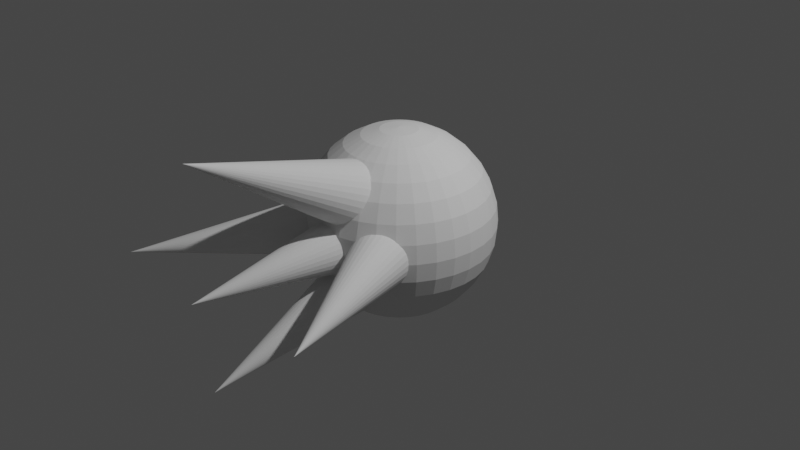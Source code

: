 # Source: fireball.blend  (saved by Blender 3.4.6; exported with 4.5.12 LTS)
import bpy
from mathutils import Matrix  # noqa: F401  (used for matrix-valued properties, if any)

bpy.ops.wm.read_factory_settings(use_empty=True)
scene = bpy.context.scene
scene.name = 'Scene'

# ---- collections
col_collection = bpy.data.collections.new('Collection'); scene.collection.children.link(col_collection)

# ---- world
world_world = bpy.data.worlds.new('World'); scene.world = world_world
world_world.use_nodes = True; world_world.node_tree.nodes.clear()
_N = world_world.node_tree.nodes; _L = world_world.node_tree.links
n0 = _N.new('ShaderNodeOutputWorld'); n0.name = 'World Output'; n0.location = (300, 300)
n1 = _N.new('ShaderNodeBackground'); n1.name = 'Background'; n1.location = (10, 300)
n1.inputs[0].default_value = (0.05088, 0.05088, 0.05088, 1.0)
_L.new(n1.outputs[0], n0.inputs[0])
n0.is_active_output = True
world_world.color = (0.05088, 0.05088, 0.05088)
world_world.use_sun_shadow = False
world_world.sun_shadow_jitter_overblur = 0.0

# ---- cameras
cam_camera = bpy.data.cameras.new('Camera')
cam_camera.clip_end = 100.0
cam_camera.ortho_scale = 7.314

# ---- lights
light_light = bpy.data.lights.new('Light', 'POINT')
light_light.transmission_factor = 0.0
light_light.energy = 1000.0
light_light.shadow_soft_size = 0.1
light_light.shadow_maximum_resolution = 0.006
light_light.use_absolute_resolution = True

# ---- meshes
me_cone = bpy.data.meshes.new('Cone')
me_cone.from_pydata([(-0.01905, 1.11, -0.914), (0.1762, 1.096, -0.9175), (0.3643, 1.045, -0.9242), (0.5383, 0.9589, -0.9337), (0.6913, 0.8417, -0.9457), (0.8175, 0.6977, -0.9596), (0.9121, 0.5324, -0.9751), (0.9714, 0.3521, -0.9914), (0.9931, 0.1637, -1.008), (0.9764, -0.02548, -1.024), (0.9219, -0.2082, -1.039), (0.8318, -0.3774, -1.053), (0.7094, -0.5267, -1.065), (0.5596, -0.6502, -1.073), (0.388, -0.7432, -1.08), (0.2013, -0.8023, -1.082), (0.00655, -0.825, -1.082), (-0.1887, -0.8105, -1.079), (-0.3769, -0.7594, -1.072), (-0.5508, -0.6736, -1.062), (-0.7038, -0.5564, -1.05), (-0.83, -0.4124, -1.036), (-0.9246, -0.2471, -1.021), (-0.9839, -0.06678, -1.005), (-1.006, 0.1216, -0.988), (-0.9889, 0.3108, -0.9718), (-0.9344, 0.4935, -0.9566), (-0.8443, 0.6627, -0.943), (-0.7219, 0.8119, -0.9315), (-0.5721, 0.9355, -0.9226), (-0.4005, 1.029, -0.9165), (-0.2138, 1.088, -0.9136), (0.2001, -1.367, 0.9364), (0.0, 2.139, -1.037), (0.0, 1.587, -1.221), (0.0, 0.8665, -1.321), (0.0, 0.4763, -1.333), (0.0, 0.08611, -1.321), (0.0, -0.6348, -1.221), (0.07612, 2.438, -0.7942), (0.1493, 2.324, -0.9169), (0.2168, 2.139, -1.03), (0.2759, 1.891, -1.129), (0.3244, 1.587, -1.21), (0.3605, 1.242, -1.271), (0.3827, 0.8665, -1.308), (0.3902, 0.4763, -1.321), (0.3827, 0.08611, -1.308), (0.3605, -0.2891, -1.271), (0.3244, -0.6348, -1.21), (0.2759, -0.9379, -1.129), (0.2168, -1.187, -1.03), (0.1493, -1.371, -0.9169), (0.07612, -1.485, -0.7942), (0.1493, 2.438, -0.7868), (0.2929, 2.324, -0.9024), (0.4252, 2.139, -1.009), (0.5412, 1.891, -1.102), (0.6364, 1.587, -1.179), (0.7071, 1.242, -1.236), (0.7507, 0.8665, -1.271), (0.7654, 0.4763, -1.283), (0.7507, 0.08611, -1.271), (0.7071, -0.2891, -1.236), (0.6364, -0.6348, -1.179), (0.5412, -0.9379, -1.102), (0.4252, -1.187, -1.009), (0.2929, -1.371, -0.9024), (0.1493, -1.485, -0.7868), (0.2168, 2.438, -0.7748), (0.4252, 2.324, -0.8788), (0.6173, 2.139, -0.9746), (0.7857, 1.891, -1.059), (0.9239, 1.587, -1.128), (1.027, 1.242, -1.179), (1.09, 0.8665, -1.21), (1.111, 0.4763, -1.221), (1.09, 0.08611, -1.21), (1.027, -0.2891, -1.179), (0.9239, -0.6348, -1.128), (0.7857, -0.9379, -1.059), (0.6173, -1.187, -0.9746), (0.4252, -1.371, -0.8788), (0.2168, -1.485, -0.7748), (0.2759, 2.438, -0.7586), (0.5412, 2.324, -0.8471), (0.7857, 2.139, -0.9286), (1.0, 1.891, -1.0), (1.176, 1.587, -1.059), (1.307, 1.242, -1.102), (1.387, 0.8665, -1.129), (1.414, 0.4763, -1.138), (1.387, 0.08611, -1.129), (1.307, -0.2891, -1.102), (1.176, -0.6348, -1.059), (1.0, -0.9379, -1.0), (0.7857, -1.187, -0.9286), (0.5412, -1.371, -0.8471), (0.2759, -1.485, -0.7586), (0.3244, 2.438, -0.7389), (0.6364, 2.324, -0.8084), (0.9239, 2.139, -0.8724), (1.176, 1.891, -0.9286), (1.383, 1.587, -0.9746), (1.536, 1.242, -1.009), (1.631, 0.8665, -1.03), (1.663, 0.4763, -1.037), (1.631, 0.08611, -1.03), (1.536, -0.2891, -1.009), (1.383, -0.6348, -0.9746), (1.176, -0.9379, -0.9286), (0.9239, -1.187, -0.8724), (0.6364, -1.371, -0.8084), (0.3244, -1.485, -0.7389), (0.0, 2.476, -0.6667), (0.3605, 2.438, -0.7164), (0.7071, 2.324, -0.7643), (1.027, 2.139, -0.8084), (1.307, 1.891, -0.8471), (1.536, 1.587, -0.8788), (1.707, 1.242, -0.9024), (1.812, 0.8665, -0.9169), (1.848, 0.4763, -0.9218), (1.812, 0.08611, -0.9169), (1.707, -0.2891, -0.9024), (1.536, -0.6348, -0.8788), (1.307, -0.9379, -0.8471), (1.027, -1.187, -0.8084), (0.7071, -1.371, -0.7643), (0.3605, -1.485, -0.7164), (0.3827, 2.438, -0.692), (0.7507, 2.324, -0.7164), (1.09, 2.139, -0.7389), (1.387, 1.891, -0.7586), (1.631, 1.587, -0.7748), (1.812, 1.242, -0.7868), (1.924, 0.8665, -0.7942), (1.962, 0.4763, -0.7967), (1.924, 0.08611, -0.7942), (1.812, -0.2891, -0.7868), (1.631, -0.6348, -0.7748), (1.387, -0.9379, -0.7586), (1.09, -1.187, -0.7389), (0.7507, -1.371, -0.7164), (0.3827, -1.485, -0.692), (0.3902, 2.438, -0.6667), (0.7654, 2.324, -0.6667), (1.111, 2.139, -0.6667), (1.414, 1.891, -0.6667), (1.663, 1.587, -0.6667), (1.848, 1.242, -0.6667), (1.962, 0.8665, -0.6667), (2.0, 0.4763, -0.6667), (1.962, 0.08611, -0.6667), (1.848, -0.2891, -0.6667), (1.663, -0.6348, -0.6667), (1.414, -0.9379, -0.6667), (1.111, -1.187, -0.6667), (0.7654, -1.371, -0.6667), (0.3902, -1.485, -0.6667), (0.3827, 2.438, -0.6413), (0.7507, 2.324, -0.6169), (1.09, 2.139, -0.5944), (1.387, 1.891, -0.5747), (1.631, 1.587, -0.5585), (1.812, 1.242, -0.5465), (1.924, 0.8665, -0.5391), (1.962, 0.4763, -0.5366), (1.924, 0.08611, -0.5391), (1.812, -0.2891, -0.5465), (1.631, -0.6348, -0.5585), (1.387, -0.9379, -0.5747), (1.09, -1.187, -0.5944), (0.7507, -1.371, -0.6169), (0.3827, -1.485, -0.6413), (0.3605, 2.438, -0.6169), (0.7071, 2.324, -0.569), (1.027, 2.139, -0.5249), (1.307, 1.891, -0.4863), (1.536, 1.587, -0.4545), (1.707, 1.242, -0.431), (1.812, 0.8665, -0.4164), (1.848, 0.4763, -0.4115), (1.812, 0.08611, -0.4164), (1.707, -0.2891, -0.431), (1.536, -0.6348, -0.4545), (1.307, -0.9379, -0.4863), (1.027, -1.187, -0.5249), (0.7071, -1.371, -0.569), (0.3605, -1.485, -0.6169), (0.3244, 2.438, -0.5944), (0.6364, 2.324, -0.5249), (0.9239, 2.139, -0.4609), (1.176, 1.891, -0.4048), (1.383, 1.587, -0.3587), (1.536, 1.242, -0.3245), (1.631, 0.8665, -0.3034), (1.663, 0.4763, -0.2963), (1.631, 0.08611, -0.3034), (1.536, -0.2891, -0.3245), (1.383, -0.6348, -0.3587), (1.176, -0.9379, -0.4048), (0.9239, -1.187, -0.4609), (0.6364, -1.371, -0.5249), (0.3244, -1.485, -0.5944), (0.2759, 2.438, -0.5747), (0.5412, 2.324, -0.4863), (0.7857, 2.139, -0.4048), (1.0, 1.891, -0.3333), (1.176, 1.587, -0.2747), (1.307, 1.242, -0.2311), (1.387, 0.8665, -0.2043), (1.414, 0.4763, -0.1953), (1.387, 0.08611, -0.2043), (1.307, -0.2891, -0.2311), (1.176, -0.6348, -0.2747), (1.0, -0.9379, -0.3333), (0.7857, -1.187, -0.4048), (0.5412, -1.371, -0.4863), (0.2759, -1.485, -0.5747), (0.2168, 2.438, -0.5585), (0.4252, 2.324, -0.4545), (0.6173, 2.139, -0.3587), (0.7857, 1.891, -0.2747), (0.9239, 1.587, -0.2058), (1.027, 1.242, -0.1545), (1.09, 0.8665, -0.123), (1.111, 0.4763, -0.1124), (1.09, 0.08611, -0.123), (1.027, -0.2891, -0.1545), (0.9239, -0.6348, -0.2058), (0.7857, -0.9379, -0.2747), (0.6173, -1.187, -0.3587), (0.4252, -1.371, -0.4545), (0.2168, -1.485, -0.5585), (0.1493, 2.438, -0.5465), (0.2929, 2.324, -0.431), (0.4252, 2.139, -0.3245), (0.5412, 1.891, -0.2311), (0.6364, 1.587, -0.1545), (0.7071, 1.242, -0.09763), (0.7507, 0.8665, -0.06258), (0.7654, 0.4763, -0.05075), (0.7507, 0.08611, -0.06258), (0.7071, -0.2891, -0.09763), (0.6364, -0.6348, -0.1545), (0.5412, -0.9379, -0.2311), (0.4252, -1.187, -0.3245), (0.2929, -1.371, -0.431), (0.1493, -1.485, -0.5465), (0.07612, 2.438, -0.5391), (0.1493, 2.324, -0.4164), (0.2168, 2.139, -0.3034), (0.2759, 1.891, -0.2043), (0.3244, 1.587, -0.123), (0.3605, 1.242, -0.06258), (0.3827, 0.8665, -0.02537), (0.3902, 0.4763, -0.01281), (0.3827, 0.08611, -0.02537), (0.3605, -0.2891, -0.06258), (0.3244, -0.6348, -0.123), (0.2759, -0.9379, -0.2043), (0.2168, -1.187, -0.3034), (0.1493, -1.371, -0.4164), (0.07612, -1.485, -0.5391), (-1.49e-08, 2.438, -0.5366), (-1.043e-07, 2.324, -0.4115), (-1.937e-07, 2.139, -0.2963), (-2.98e-08, 1.891, -0.1953), (-2.086e-07, 1.587, -0.1124), (5.96e-08, 1.242, -0.05075), (-2.682e-07, 0.8665, -0.01281), (-6.557e-07, 0.4763, -4.172e-07), (-2.682e-07, 0.08611, -0.01281), (5.96e-08, -0.2891, -0.05075), (-2.086e-07, -0.6348, -0.1124), (-2.98e-08, -0.9379, -0.1953), (-1.937e-07, -1.187, -0.2963), (-1.043e-07, -1.371, -0.4115), (-1.49e-08, -1.485, -0.5366), (-0.07612, 2.438, -0.5391), (-0.1493, 2.324, -0.4164), (-0.2168, 2.139, -0.3034), (-0.2759, 1.891, -0.2043), (-0.3244, 1.587, -0.123), (-0.3605, 1.242, -0.06258), (-0.3827, 0.8665, -0.02537), (-0.3902, 0.4763, -0.01281), (-0.3827, 0.08611, -0.02537), (-0.3605, -0.2891, -0.06258), (-0.3244, -0.6348, -0.123), (-0.2759, -0.9379, -0.2043), (-0.2168, -1.187, -0.3034), (-0.1493, -1.371, -0.4164), (-0.07612, -1.485, -0.5391), (-0.1493, 2.438, -0.5465), (-0.2929, 2.324, -0.431), (-0.4252, 2.139, -0.3245), (-0.5412, 1.891, -0.2311), (-0.6364, 1.587, -0.1545), (-0.7071, 1.242, -0.09763), (-0.7507, 0.8665, -0.06258), (-0.7654, 0.4763, -0.05075), (-0.7507, 0.08611, -0.06258), (-0.7071, -0.2891, -0.09763), (-0.6364, -0.6348, -0.1545), (-0.5412, -0.9379, -0.2311), (-0.4252, -1.187, -0.3245), (-0.2929, -1.371, -0.431), (-0.1493, -1.485, -0.5465), (-0.2168, 2.438, -0.5585), (-0.4252, 2.324, -0.4545), (-0.6173, 2.139, -0.3587), (-0.7857, 1.891, -0.2747), (-0.9239, 1.587, -0.2058), (-1.027, 1.242, -0.1545), (-1.09, 0.8665, -0.123), (-1.111, 0.4763, -0.1124), (-1.09, 0.08611, -0.123), (-1.027, -0.2891, -0.1545), (-0.9239, -0.6348, -0.2058), (-0.7857, -0.9379, -0.2747), (-0.6173, -1.187, -0.3587), (-0.4252, -1.371, -0.4545), (-0.2168, -1.485, -0.5585), (-0.2759, 2.438, -0.5747), (-0.5412, 2.324, -0.4863), (-0.7857, 2.139, -0.4048), (-1.0, 1.891, -0.3333), (-1.176, 1.587, -0.2747), (-1.307, 1.242, -0.2311), (-1.387, 0.8665, -0.2043), (-1.414, 0.4763, -0.1953), (-1.387, 0.08611, -0.2043), (-1.307, -0.2891, -0.2311), (-1.176, -0.6348, -0.2747), (-1.0, -0.9379, -0.3333), (-0.7857, -1.187, -0.4048), (-0.5412, -1.371, -0.4863), (-0.2759, -1.485, -0.5747), (0.0, -1.524, -0.6667), (-0.3244, 2.438, -0.5944), (-0.6364, 2.324, -0.5249), (-0.9239, 2.139, -0.4609), (-1.176, 1.891, -0.4048), (-1.383, 1.587, -0.3587), (-1.536, 1.242, -0.3245), (-1.631, 0.8665, -0.3034), (-1.663, 0.4763, -0.2963), (-1.631, 0.08611, -0.3034), (-1.536, -0.2891, -0.3245), (-1.383, -0.6348, -0.3587), (-1.176, -0.9379, -0.4048), (-0.9239, -1.187, -0.4609), (-0.6364, -1.371, -0.5249), (-0.3244, -1.485, -0.5944), (-0.3605, 2.438, -0.6169), (-0.7071, 2.324, -0.569), (-1.027, 2.139, -0.5249), (-1.307, 1.891, -0.4863), (-1.536, 1.587, -0.4545), (-1.707, 1.242, -0.431), (-1.812, 0.8665, -0.4164), (-1.848, 0.4763, -0.4115), (-1.812, 0.08611, -0.4164), (-1.707, -0.2891, -0.431), (-1.536, -0.6348, -0.4545), (-1.307, -0.9379, -0.4863), (-1.027, -1.187, -0.5249), (-0.7071, -1.371, -0.569), (-0.3605, -1.485, -0.6169), (-0.3827, 2.438, -0.6413), (-0.7507, 2.324, -0.6169), (-1.09, 2.139, -0.5944), (-1.387, 1.891, -0.5747), (-1.631, 1.587, -0.5585), (-1.812, 1.242, -0.5465), (-1.924, 0.8665, -0.5391), (-1.962, 0.4763, -0.5366), (-1.924, 0.08611, -0.5391), (-1.812, -0.2891, -0.5465), (-1.631, -0.6348, -0.5585), (-1.387, -0.9379, -0.5747), (-1.09, -1.187, -0.5944), (-0.7507, -1.371, -0.6169), (-0.3827, -1.485, -0.6413), (-0.3902, 2.438, -0.6667), (-0.7654, 2.324, -0.6667), (-1.111, 2.139, -0.6667), (-1.414, 1.891, -0.6667), (-1.663, 1.587, -0.6667), (-1.848, 1.242, -0.6667), (-1.962, 0.8665, -0.6667), (-2.0, 0.4763, -0.6667), (-1.962, 0.08611, -0.6667), (-1.848, -0.2891, -0.6667), (-1.663, -0.6348, -0.6667), (-1.414, -0.9379, -0.6667), (-1.111, -1.187, -0.6667), (-0.7654, -1.371, -0.6667), (-0.3902, -1.485, -0.6667), (-0.3827, 2.438, -0.692), (-0.7507, 2.324, -0.7164), (-1.09, 2.139, -0.7389), (-1.387, 1.891, -0.7586), (-1.631, 1.587, -0.7748), (-1.812, 1.242, -0.7868), (-1.924, 0.8665, -0.7942), (-1.962, 0.4763, -0.7967), (-1.924, 0.08611, -0.7942), (-1.812, -0.2891, -0.7868), (-1.631, -0.6348, -0.7748), (-1.387, -0.9379, -0.7586), (-1.09, -1.187, -0.7389), (-0.7507, -1.371, -0.7164), (-0.3827, -1.485, -0.692), (-0.3605, 2.438, -0.7164), (-0.7071, 2.324, -0.7643), (-1.027, 2.139, -0.8084), (-1.307, 1.891, -0.8471), (-1.536, 1.587, -0.8788), (-1.707, 1.242, -0.9024), (-1.812, 0.8665, -0.9169), (-1.848, 0.4763, -0.9218), (-1.812, 0.08611, -0.9169), (-1.707, -0.2891, -0.9024), (-1.536, -0.6348, -0.8788), (-1.307, -0.9379, -0.8471), (-1.027, -1.187, -0.8084), (-0.7071, -1.371, -0.7643), (-0.3605, -1.485, -0.7164), (-0.3244, 2.438, -0.7389), (-0.6364, 2.324, -0.8084), (-0.9239, 2.139, -0.8724), (-1.176, 1.891, -0.9286), (-1.383, 1.587, -0.9746), (-1.536, 1.242, -1.009), (-1.631, 0.8665, -1.03), (-1.663, 0.4763, -1.037), (-1.631, 0.08611, -1.03), (-1.536, -0.2891, -1.009), (-1.383, -0.6348, -0.9746), (-1.176, -0.9379, -0.9286), (-0.9239, -1.187, -0.8724), (-0.6364, -1.371, -0.8084), (-0.3244, -1.485, -0.7389), (-0.2759, 2.438, -0.7586), (-0.5412, 2.324, -0.8471), (-0.7857, 2.139, -0.9286), (-1.0, 1.891, -1.0), (-1.176, 1.587, -1.059), (-1.307, 1.242, -1.102), (-1.387, 0.8665, -1.129), (-1.414, 0.4763, -1.138), (-1.387, 0.08611, -1.129), (-1.307, -0.2891, -1.102), (-1.176, -0.6348, -1.059), (-1.0, -0.9379, -1.0), (-0.7857, -1.187, -0.9286), (-0.5412, -1.371, -0.8471), (-0.2759, -1.485, -0.7586), (-0.2168, 2.438, -0.7748), (-0.4252, 2.324, -0.8788), (-0.6173, 2.139, -0.9746), (-0.7857, 1.891, -1.059), (-0.9239, 1.587, -1.128), (-1.027, 1.242, -1.179), (-1.09, 0.8665, -1.21), (-1.111, 0.4763, -1.221), (-1.09, 0.08611, -1.21), (-1.027, -0.2891, -1.179), (-0.9239, -0.6348, -1.128), (-0.7857, -0.9379, -1.059), (-0.6173, -1.187, -0.9746), (-0.4252, -1.371, -0.8788), (-0.2168, -1.485, -0.7748), (-0.1493, 2.438, -0.7868), (-0.2929, 2.324, -0.9024), (-0.4252, 2.139, -1.009), (-0.5412, 1.891, -1.102), (-0.6364, 1.587, -1.179), (-0.7071, 1.242, -1.236), (-0.7507, 0.8665, -1.271), (-0.7654, 0.4763, -1.283), (-0.7507, 0.08611, -1.271), (-0.7071, -0.2891, -1.236), (-0.6364, -0.6348, -1.179), (-0.5412, -0.9379, -1.102), (-0.4252, -1.187, -1.009), (-0.2929, -1.371, -0.9024), (-0.1493, -1.485, -0.7868), (-0.07612, 2.438, -0.7942), (-0.1493, 2.324, -0.9169), (-0.2168, 2.139, -1.03), (-0.2759, 1.891, -1.129), (-0.3244, 1.587, -1.21), (-0.3605, 1.242, -1.271), (-0.3827, 0.8665, -1.308), (-0.3902, 0.4763, -1.321), (-0.3827, 0.08611, -1.308), (-0.3605, -0.2891, -1.271), (-0.3244, -0.6348, -1.21), (-0.2759, -0.9379, -1.129), (-0.2168, -1.187, -1.03), (-0.1493, -1.371, -0.9169), (-0.07612, -1.485, -0.7942), (2.98e-08, 2.438, -0.7967), (1.341e-07, 2.324, -0.9218), (1.788e-07, 1.891, -1.138), (1.192e-07, 1.242, -1.283), (1.192e-07, -0.2891, -1.283), (1.788e-07, -0.9379, -1.138), (4.321e-07, -1.187, -1.037), (1.341e-07, -1.371, -0.9218), (2.98e-08, -1.485, -0.7967), (0.0, 1.476, -1.0), (0.1951, 1.457, -1.0), (0.3827, 1.4, -1.0), (0.5556, 1.308, -1.0), (0.7071, 1.183, -1.0), (0.8315, 1.032, -1.0), (0.9239, 0.859, -1.0), (0.9808, 0.6714, -1.0), (1.0, 0.4763, -1.0), (0.9808, 0.2812, -1.0), (0.9239, 0.09361, -1.0), (0.8315, -0.07928, -1.0), (0.7071, -0.2308, -1.0), (0.5556, -0.3552, -1.0), (0.3827, -0.4476, -1.0), (0.1951, -0.5045, -1.0), (0.0, -0.5237, -1.0), (-0.1951, -0.5045, -1.0), (-0.3827, -0.4476, -1.0), (-0.5556, -0.3552, -1.0), (-0.7071, -0.2308, -1.0), (-0.8315, -0.07928, -1.0), (-0.9239, 0.09361, -1.0), (-0.9808, 0.2812, -1.0), (-1.0, 0.4763, -1.0), (-0.9808, 0.6714, -1.0), (-0.9239, 0.859, -1.0), (-0.8315, 1.032, -1.0), (-0.7071, 1.183, -1.0), (-0.5556, 1.308, -1.0), (-0.3827, 1.4, -1.0), (-0.1951, 1.457, -1.0), (0.0, 0.4763, 1.0), (-0.01905, 1.564, -0.938), (0.1762, 1.546, -0.9376), (0.3643, 1.494, -0.9318), (0.5383, 1.41, -0.9207), (0.6913, 1.298, -0.9048), (0.8175, 1.16, -0.8846), (0.9121, 1.004, -0.861), (0.9714, 0.8341, -0.8349), (0.9931, 0.6578, -0.8073), (0.9764, 0.4817, -0.7792), (0.9219, 0.3124, -0.7516), (0.8318, 0.1565, -0.7258), (0.7094, 0.02004, -0.7026), (0.5596, -0.09182, -0.683), (0.388, -0.1747, -0.6677), (0.2013, -0.2255, -0.6573), (0.00655, -0.2423, -0.6522), (-0.1887, -0.2243, -0.6525), (-0.3769, -0.1723, -0.6584), (-0.5508, -0.08828, -0.6695), (-0.7038, 0.02455, -0.6854), (-0.83, 0.1618, -0.7055), (-0.9246, 0.3183, -0.7291), (-0.9839, 0.4879, -0.7552), (-1.006, 0.6642, -0.7829), (-0.9889, 0.8404, -0.811), (-0.9344, 1.01, -0.8385), (-0.8443, 1.166, -0.8644), (-0.7219, 1.302, -0.8875), (-0.5721, 1.414, -0.9072), (-0.4005, 1.497, -0.9225), (-0.2138, 1.548, -0.9329), (0.2001, 3.235, 1.01), (-0.00262, 1.476, -0.9063), (0.1742, 1.457, -0.9338), (0.3442, 1.4, -0.9602), (0.5009, 1.308, -0.9846), (0.6382, 1.183, -1.006), (0.7509, 1.032, -1.023), (0.8347, 0.859, -1.036), (0.8863, 0.6714, -1.044), (0.9037, 0.4763, -1.047), (0.8863, 0.2812, -1.044), (0.8347, 0.09361, -1.036), (0.7509, -0.07928, -1.023), (0.6382, -0.2308, -1.006), (0.5009, -0.3552, -0.9846), (0.3442, -0.4476, -0.9602), (0.1742, -0.5045, -0.9338), (-0.00262, -0.5237, -0.9063), (-0.1794, -0.5045, -0.8788), (-0.3494, -0.4476, -0.8524), (-0.5061, -0.3552, -0.828), (-0.6435, -0.2308, -0.8067), (-0.7562, -0.07928, -0.7892), (-0.8399, 0.09361, -0.7762), (-0.8915, 0.2812, -0.7681), (-0.9089, 0.4763, -0.7654), (-0.8915, 0.6714, -0.7681), (-0.8399, 0.859, -0.7762), (-0.7562, 1.032, -0.7892), (-0.6435, 1.183, -0.8067), (-0.5061, 1.308, -0.828), (-0.3494, 1.4, -0.8524), (-0.1794, 1.457, -0.8788), (2.533, 0.4763, 0.9063), (0.06785, 1.476, -0.9063), (0.2447, 1.457, -0.8788), (0.4147, 1.4, -0.8524), (0.5714, 1.308, -0.828), (0.7087, 1.183, -0.8067), (0.8214, 1.032, -0.7892), (0.9052, 0.859, -0.7762), (0.9567, 0.6714, -0.7681), (0.9742, 0.4763, -0.7654), (0.9567, 0.2812, -0.7681), (0.9052, 0.09361, -0.7762), (0.8214, -0.07928, -0.7892), (0.7087, -0.2308, -0.8067), (0.5714, -0.3552, -0.828), (0.4147, -0.4476, -0.8524), (0.2447, -0.5045, -0.8788), (0.06785, -0.5237, -0.9063), (-0.109, -0.5045, -0.9338), (-0.279, -0.4476, -0.9602), (-0.4357, -0.3552, -0.9846), (-0.573, -0.2308, -1.006), (-0.6857, -0.07928, -1.023), (-0.7695, 0.09361, -1.036), (-0.821, 0.2812, -1.044), (-0.8385, 0.4763, -1.047), (-0.821, 0.6714, -1.044), (-0.7695, 0.859, -1.036), (-0.6857, 1.032, -1.023), (-0.573, 1.183, -1.006), (-0.4357, 1.308, -0.9846), (-0.279, 1.4, -0.9602), (-0.109, 1.457, -0.9338), (-2.468, 0.4763, 0.9063)], [], [(0, 32, 1), (1, 32, 2), (2, 32, 3), (3, 32, 4), (4, 32, 5), (5, 32, 6), (6, 32, 7), (7, 32, 8), (8, 32, 9), (9, 32, 10), (10, 32, 11), (11, 32, 12), (12, 32, 13), (13, 32, 14), (14, 32, 15), (15, 32, 16), (16, 32, 17), (17, 32, 18), (18, 32, 19), (19, 32, 20), (20, 32, 21), (21, 32, 22), (22, 32, 23), (23, 32, 24), (24, 32, 25), (25, 32, 26), (26, 32, 27), (27, 32, 28), (28, 32, 29), (29, 32, 30), (0, 1, 2, 3, 4, 5, 6, 7, 8, 9, 10, 11, 12, 13, 14, 15, 16, 17, 18, 19, 20, 21, 22, 23, 24, 25, 26, 27, 28, 29, 30, 31), (30, 32, 31), (31, 32, 0), (506, 114, 39), (340, 514, 53), (37, 36, 46, 47), (507, 506, 39, 40), (510, 37, 47, 48), (33, 507, 40, 41), (38, 510, 48, 49), (508, 33, 41, 42), (511, 38, 49, 50), (34, 508, 42, 43), (512, 511, 50, 51), (509, 34, 43, 44), (513, 512, 51, 52), (35, 509, 44, 45), (514, 513, 52, 53), (36, 35, 45, 46), (53, 52, 67, 68), (46, 45, 60, 61), (39, 114, 54), (340, 53, 68), (47, 46, 61, 62), (40, 39, 54, 55), (48, 47, 62, 63), (41, 40, 55, 56), (49, 48, 63, 64), (42, 41, 56, 57), (50, 49, 64, 65), (43, 42, 57, 58), (51, 50, 65, 66), (44, 43, 58, 59), (52, 51, 66, 67), (45, 44, 59, 60), (57, 56, 71, 72), (65, 64, 79, 80), (58, 57, 72, 73), (66, 65, 80, 81), (59, 58, 73, 74), (67, 66, 81, 82), (60, 59, 74, 75), (68, 67, 82, 83), (61, 60, 75, 76), (54, 114, 69), (340, 68, 83), (62, 61, 76, 77), (55, 54, 69, 70), (63, 62, 77, 78), (56, 55, 70, 71), (64, 63, 78, 79), (76, 75, 90, 91), (69, 114, 84), (340, 83, 98), (77, 76, 91, 92), (70, 69, 84, 85), (78, 77, 92, 93), (71, 70, 85, 86), (79, 78, 93, 94), (72, 71, 86, 87), (80, 79, 94, 95), (73, 72, 87, 88), (81, 80, 95, 96), (74, 73, 88, 89), (82, 81, 96, 97), (75, 74, 89, 90), (83, 82, 97, 98), (95, 94, 109, 110), (88, 87, 102, 103), (96, 95, 110, 111), (89, 88, 103, 104), (97, 96, 111, 112), (90, 89, 104, 105), (98, 97, 112, 113), (91, 90, 105, 106), (84, 114, 99), (340, 98, 113), (92, 91, 106, 107), (85, 84, 99, 100), (93, 92, 107, 108), (86, 85, 100, 101), (94, 93, 108, 109), (87, 86, 101, 102), (99, 114, 115), (340, 113, 129), (107, 106, 122, 123), (100, 99, 115, 116), (108, 107, 123, 124), (101, 100, 116, 117), (109, 108, 124, 125), (102, 101, 117, 118), (110, 109, 125, 126), (103, 102, 118, 119), (111, 110, 126, 127), (104, 103, 119, 120), (112, 111, 127, 128), (105, 104, 120, 121), (113, 112, 128, 129), (106, 105, 121, 122), (119, 118, 133, 134), (127, 126, 141, 142), (120, 119, 134, 135), (128, 127, 142, 143), (121, 120, 135, 136), (129, 128, 143, 144), (122, 121, 136, 137), (115, 114, 130), (340, 129, 144), (123, 122, 137, 138), (116, 115, 130, 131), (124, 123, 138, 139), (117, 116, 131, 132), (125, 124, 139, 140), (118, 117, 132, 133), (126, 125, 140, 141), (138, 137, 152, 153), (131, 130, 145, 146), (139, 138, 153, 154), (132, 131, 146, 147), (140, 139, 154, 155), (133, 132, 147, 148), (141, 140, 155, 156), (134, 133, 148, 149), (142, 141, 156, 157), (135, 134, 149, 150), (143, 142, 157, 158), (136, 135, 150, 151), (144, 143, 158, 159), (137, 136, 151, 152), (130, 114, 145), (340, 144, 159), (157, 156, 171, 172), (150, 149, 164, 165), (158, 157, 172, 173), (151, 150, 165, 166), (159, 158, 173, 174), (152, 151, 166, 167), (145, 114, 160), (340, 159, 174), (153, 152, 167, 168), (146, 145, 160, 161), (154, 153, 168, 169), (147, 146, 161, 162), (155, 154, 169, 170), (148, 147, 162, 163), (156, 155, 170, 171), (149, 148, 163, 164), (169, 168, 183, 184), (162, 161, 176, 177), (170, 169, 184, 185), (163, 162, 177, 178), (171, 170, 185, 186), (164, 163, 178, 179), (172, 171, 186, 187), (165, 164, 179, 180), (173, 172, 187, 188), (166, 165, 180, 181), (174, 173, 188, 189), (167, 166, 181, 182), (160, 114, 175), (340, 174, 189), (168, 167, 182, 183), (161, 160, 175, 176), (188, 187, 202, 203), (181, 180, 195, 196), (189, 188, 203, 204), (182, 181, 196, 197), (175, 114, 190), (340, 189, 204), (183, 182, 197, 198), (176, 175, 190, 191), (184, 183, 198, 199), (177, 176, 191, 192), (185, 184, 199, 200), (178, 177, 192, 193), (186, 185, 200, 201), (179, 178, 193, 194), (187, 186, 201, 202), (180, 179, 194, 195), (192, 191, 206, 207), (200, 199, 214, 215), (193, 192, 207, 208), (201, 200, 215, 216), (194, 193, 208, 209), (202, 201, 216, 217), (195, 194, 209, 210), (203, 202, 217, 218), (196, 195, 210, 211), (204, 203, 218, 219), (197, 196, 211, 212), (190, 114, 205), (340, 204, 219), (198, 197, 212, 213), (191, 190, 205, 206), (199, 198, 213, 214), (211, 210, 225, 226), (219, 218, 233, 234), (212, 211, 226, 227), (205, 114, 220), (340, 219, 234), (213, 212, 227, 228), (206, 205, 220, 221), (214, 213, 228, 229), (207, 206, 221, 222), (215, 214, 229, 230), (208, 207, 222, 223), (216, 215, 230, 231), (209, 208, 223, 224), (217, 216, 231, 232), (210, 209, 224, 225), (218, 217, 232, 233), (230, 229, 244, 245), (223, 222, 237, 238), (231, 230, 245, 246), (224, 223, 238, 239), (232, 231, 246, 247), (225, 224, 239, 240), (233, 232, 247, 248), (226, 225, 240, 241), (234, 233, 248, 249), (227, 226, 241, 242), (220, 114, 235), (340, 234, 249), (228, 227, 242, 243), (221, 220, 235, 236), (229, 228, 243, 244), (222, 221, 236, 237), (249, 248, 263, 264), (242, 241, 256, 257), (235, 114, 250), (340, 249, 264), (243, 242, 257, 258), (236, 235, 250, 251), (244, 243, 258, 259), (237, 236, 251, 252), (245, 244, 259, 260), (238, 237, 252, 253), (246, 245, 260, 261), (239, 238, 253, 254), (247, 246, 261, 262), (240, 239, 254, 255), (248, 247, 262, 263), (241, 240, 255, 256), (253, 252, 267, 268), (261, 260, 275, 276), (254, 253, 268, 269), (262, 261, 276, 277), (255, 254, 269, 270), (263, 262, 277, 278), (256, 255, 270, 271), (264, 263, 278, 279), (257, 256, 271, 272), (250, 114, 265), (340, 264, 279), (258, 257, 272, 273), (251, 250, 265, 266), (259, 258, 273, 274), (252, 251, 266, 267), (260, 259, 274, 275), (272, 271, 286, 287), (265, 114, 280), (340, 279, 294), (273, 272, 287, 288), (266, 265, 280, 281), (274, 273, 288, 289), (267, 266, 281, 282), (275, 274, 289, 290), (268, 267, 282, 283), (276, 275, 290, 291), (269, 268, 283, 284), (277, 276, 291, 292), (270, 269, 284, 285), (278, 277, 292, 293), (271, 270, 285, 286), (279, 278, 293, 294), (291, 290, 305, 306), (284, 283, 298, 299), (292, 291, 306, 307), (285, 284, 299, 300), (293, 292, 307, 308), (286, 285, 300, 301), (294, 293, 308, 309), (287, 286, 301, 302), (280, 114, 295), (340, 294, 309), (288, 287, 302, 303), (281, 280, 295, 296), (289, 288, 303, 304), (282, 281, 296, 297), (290, 289, 304, 305), (283, 282, 297, 298), (340, 309, 324), (303, 302, 317, 318), (296, 295, 310, 311), (304, 303, 318, 319), (297, 296, 311, 312), (305, 304, 319, 320), (298, 297, 312, 313), (306, 305, 320, 321), (299, 298, 313, 314), (307, 306, 321, 322), (300, 299, 314, 315), (308, 307, 322, 323), (301, 300, 315, 316), (309, 308, 323, 324), (302, 301, 316, 317), (295, 114, 310), (322, 321, 336, 337), (315, 314, 329, 330), (323, 322, 337, 338), (316, 315, 330, 331), (324, 323, 338, 339), (317, 316, 331, 332), (310, 114, 325), (340, 324, 339), (318, 317, 332, 333), (311, 310, 325, 326), (319, 318, 333, 334), (312, 311, 326, 327), (320, 319, 334, 335), (313, 312, 327, 328), (321, 320, 335, 336), (314, 313, 328, 329), (326, 325, 341, 342), (334, 333, 349, 350), (327, 326, 342, 343), (335, 334, 350, 351), (328, 327, 343, 344), (336, 335, 351, 352), (329, 328, 344, 345), (337, 336, 352, 353), (330, 329, 345, 346), (338, 337, 353, 354), (331, 330, 346, 347), (339, 338, 354, 355), (332, 331, 347, 348), (325, 114, 341), (340, 339, 355), (333, 332, 348, 349), (346, 345, 360, 361), (354, 353, 368, 369), (347, 346, 361, 362), (355, 354, 369, 370), (348, 347, 362, 363), (341, 114, 356), (340, 355, 370), (349, 348, 363, 364), (342, 341, 356, 357), (350, 349, 364, 365), (343, 342, 357, 358), (351, 350, 365, 366), (344, 343, 358, 359), (352, 351, 366, 367), (345, 344, 359, 360), (353, 352, 367, 368), (365, 364, 379, 380), (358, 357, 372, 373), (366, 365, 380, 381), (359, 358, 373, 374), (367, 366, 381, 382), (360, 359, 374, 375), (368, 367, 382, 383), (361, 360, 375, 376), (369, 368, 383, 384), (362, 361, 376, 377), (370, 369, 384, 385), (363, 362, 377, 378), (356, 114, 371), (340, 370, 385), (364, 363, 378, 379), (357, 356, 371, 372), (384, 383, 398, 399), (377, 376, 391, 392), (385, 384, 399, 400), (378, 377, 392, 393), (371, 114, 386), (340, 385, 400), (379, 378, 393, 394), (372, 371, 386, 387), (380, 379, 394, 395), (373, 372, 387, 388), (381, 380, 395, 396), (374, 373, 388, 389), (382, 381, 396, 397), (375, 374, 389, 390), (383, 382, 397, 398), (376, 375, 390, 391), (388, 387, 402, 403), (396, 395, 410, 411), (389, 388, 403, 404), (397, 396, 411, 412), (390, 389, 404, 405), (398, 397, 412, 413), (391, 390, 405, 406), (399, 398, 413, 414), (392, 391, 406, 407), (400, 399, 414, 415), (393, 392, 407, 408), (386, 114, 401), (340, 400, 415), (394, 393, 408, 409), (387, 386, 401, 402), (395, 394, 409, 410), (407, 406, 421, 422), (415, 414, 429, 430), (408, 407, 422, 423), (401, 114, 416), (340, 415, 430), (409, 408, 423, 424), (402, 401, 416, 417), (410, 409, 424, 425), (403, 402, 417, 418), (411, 410, 425, 426), (404, 403, 418, 419), (412, 411, 426, 427), (405, 404, 419, 420), (413, 412, 427, 428), (406, 405, 420, 421), (414, 413, 428, 429), (426, 425, 440, 441), (419, 418, 433, 434), (427, 426, 441, 442), (420, 419, 434, 435), (428, 427, 442, 443), (421, 420, 435, 436), (429, 428, 443, 444), (422, 421, 436, 437), (430, 429, 444, 445), (423, 422, 437, 438), (416, 114, 431), (340, 430, 445), (424, 423, 438, 439), (417, 416, 431, 432), (425, 424, 439, 440), (418, 417, 432, 433), (445, 444, 459, 460), (438, 437, 452, 453), (431, 114, 446), (340, 445, 460), (439, 438, 453, 454), (432, 431, 446, 447), (440, 439, 454, 455), (433, 432, 447, 448), (441, 440, 455, 456), (434, 433, 448, 449), (442, 441, 456, 457), (435, 434, 449, 450), (443, 442, 457, 458), (436, 435, 450, 451), (444, 443, 458, 459), (437, 436, 451, 452), (457, 456, 471, 472), (450, 449, 464, 465), (458, 457, 472, 473), (451, 450, 465, 466), (459, 458, 473, 474), (452, 451, 466, 467), (460, 459, 474, 475), (453, 452, 467, 468), (446, 114, 461), (340, 460, 475), (454, 453, 468, 469), (447, 446, 461, 462), (455, 454, 469, 470), (448, 447, 462, 463), (456, 455, 470, 471), (449, 448, 463, 464), (461, 114, 476), (340, 475, 490), (469, 468, 483, 484), (462, 461, 476, 477), (470, 469, 484, 485), (463, 462, 477, 478), (471, 470, 485, 486), (464, 463, 478, 479), (472, 471, 486, 487), (465, 464, 479, 480), (473, 472, 487, 488), (466, 465, 480, 481), (474, 473, 488, 489), (467, 466, 481, 482), (475, 474, 489, 490), (468, 467, 482, 483), (480, 479, 494, 495), (488, 487, 502, 503), (481, 480, 495, 496), (489, 488, 503, 504), (482, 481, 496, 497), (490, 489, 504, 505), (483, 482, 497, 498), (476, 114, 491), (340, 490, 505), (484, 483, 498, 499), (477, 476, 491, 492), (485, 484, 499, 500), (478, 477, 492, 493), (486, 485, 500, 501), (479, 478, 493, 494), (487, 486, 501, 502), (499, 498, 36, 37), (492, 491, 506, 507), (500, 499, 37, 510), (493, 492, 507, 33), (501, 500, 510, 38), (494, 493, 33, 508), (502, 501, 38, 511), (495, 494, 508, 34), (503, 502, 511, 512), (496, 495, 34, 509), (504, 503, 512, 513), (497, 496, 509, 35), (505, 504, 513, 514), (498, 497, 35, 36), (491, 114, 506), (340, 505, 514), (515, 547, 516), (516, 547, 517), (517, 547, 518), (518, 547, 519), (519, 547, 520), (520, 547, 521), (521, 547, 522), (522, 547, 523), (523, 547, 524), (524, 547, 525), (525, 547, 526), (526, 547, 527), (527, 547, 528), (528, 547, 529), (529, 547, 530), (530, 547, 531), (531, 547, 532), (532, 547, 533), (533, 547, 534), (534, 547, 535), (535, 547, 536), (536, 547, 537), (537, 547, 538), (538, 547, 539), (539, 547, 540), (540, 547, 541), (541, 547, 542), (542, 547, 543), (543, 547, 544), (544, 547, 545), (515, 516, 517, 518, 519, 520, 521, 522, 523, 524, 525, 526, 527, 528, 529, 530, 531, 532, 533, 534, 535, 536, 537, 538, 539, 540, 541, 542, 543, 544, 545, 546), (545, 547, 546), (546, 547, 515), (548, 580, 549), (549, 580, 550), (550, 580, 551), (551, 580, 552), (552, 580, 553), (553, 580, 554), (554, 580, 555), (555, 580, 556), (556, 580, 557), (557, 580, 558), (558, 580, 559), (559, 580, 560), (560, 580, 561), (561, 580, 562), (562, 580, 563), (563, 580, 564), (564, 580, 565), (565, 580, 566), (566, 580, 567), (567, 580, 568), (568, 580, 569), (569, 580, 570), (570, 580, 571), (571, 580, 572), (572, 580, 573), (573, 580, 574), (574, 580, 575), (575, 580, 576), (576, 580, 577), (577, 580, 578), (548, 549, 550, 551, 552, 553, 554, 555, 556, 557, 558, 559, 560, 561, 562, 563, 564, 565, 566, 567, 568, 569, 570, 571, 572, 573, 574, 575, 576, 577, 578, 579), (578, 580, 579), (579, 580, 548), (581, 613, 582), (582, 613, 583), (583, 613, 584), (584, 613, 585), (585, 613, 586), (586, 613, 587), (587, 613, 588), (588, 613, 589), (589, 613, 590), (590, 613, 591), (591, 613, 592), (592, 613, 593), (593, 613, 594), (594, 613, 595), (595, 613, 596), (596, 613, 597), (597, 613, 598), (598, 613, 599), (599, 613, 600), (600, 613, 601), (601, 613, 602), (602, 613, 603), (603, 613, 604), (604, 613, 605), (605, 613, 606), (606, 613, 607), (607, 613, 608), (608, 613, 609), (609, 613, 610), (610, 613, 611), (581, 582, 583, 584, 585, 586, 587, 588, 589, 590, 591, 592, 593, 594, 595, 596, 597, 598, 599, 600, 601, 602, 603, 604, 605, 606, 607, 608, 609, 610, 611, 612), (611, 613, 612), (612, 613, 581), (614, 646, 615), (615, 646, 616), (616, 646, 617), (617, 646, 618), (618, 646, 619), (619, 646, 620), (620, 646, 621), (621, 646, 622), (622, 646, 623), (623, 646, 624), (624, 646, 625), (625, 646, 626), (626, 646, 627), (627, 646, 628), (628, 646, 629), (629, 646, 630), (630, 646, 631), (631, 646, 632), (632, 646, 633), (633, 646, 634), (634, 646, 635), (635, 646, 636), (636, 646, 637), (637, 646, 638), (638, 646, 639), (639, 646, 640), (640, 646, 641), (641, 646, 642), (642, 646, 643), (643, 646, 644), (614, 615, 616, 617, 618, 619, 620, 621, 622, 623, 624, 625, 626, 627, 628, 629, 630, 631, 632, 633, 634, 635, 636, 637, 638, 639, 640, 641, 642, 643, 644, 645), (644, 646, 645), (645, 646, 614)])
_uv = me_cone.uv_layers.new(name='UVMap')
_uv.uv.foreach_set('vector', [0.7703, 0.5688, 0.8168, 0.7628, 0.7558, 0.5746, 0.7558, 0.5746, 0.8168, 0.7628, 0.7426, 0.583, 0.7426, 0.583, 0.8168, 0.7628, 0.7314, 0.5937, 0.7314, 0.5937, 0.8168, 0.7628, 0.7225, 0.6064, 0.8108, 0.0, 0.8108, 0.2351, 0.7991, 0.006795, 0.7991, 0.006795, 0.8108, 0.2351, 0.787, 0.01503, 0.787, 0.01503, 0.8108, 0.2351, 0.7751, 0.02438, 0.7751, 0.02438, 0.8108, 0.2351, 0.7637, 0.0345, 0.7637, 0.0345, 0.8108, 0.2351, 0.7534, 0.045, 0.7534, 0.045, 0.8108, 0.2351, 0.7446, 0.05546, 0.7446, 0.05546, 0.8108, 0.2351, 0.7375, 0.06549, 0.7375, 0.06549, 0.8108, 0.2351, 0.7324, 0.07471, 0.1579, 0.7056, 0.2668, 0.5865, 0.1672, 0.7122, 0.1672, 0.7122, 0.2668, 0.5865, 0.1784, 0.7194, 0.1784, 0.7194, 0.2668, 0.5865, 0.1909, 0.727, 0.1909, 0.727, 0.2668, 0.5865, 0.2043, 0.7346, 0.2043, 0.7346, 0.2668, 0.5865, 0.2181, 0.7421, 0.2181, 0.7421, 0.2668, 0.5865, 0.2317, 0.749, 0.2317, 0.749, 0.2668, 0.5865, 0.2447, 0.7552, 0.2447, 0.7552, 0.2668, 0.5865, 0.2566, 0.7603, 0.2566, 0.7603, 0.2668, 0.5865, 0.2668, 0.7642, 0.7108, 0.4684, 0.7956, 0.296, 0.7167, 0.4782, 0.7167, 0.4782, 0.7956, 0.296, 0.7247, 0.4884, 0.7247, 0.4884, 0.7956, 0.296, 0.7345, 0.4986, 0.7345, 0.4986, 0.7956, 0.296, 0.7457, 0.5086, 0.7457, 0.5086, 0.7956, 0.296, 0.7579, 0.5179, 0.7579, 0.5179, 0.7956, 0.296, 0.7706, 0.5261, 0.7706, 0.5261, 0.7956, 0.296, 0.7833, 0.533, 0.7833, 0.533, 0.7956, 0.296, 0.7956, 0.5382, 0.8168, 0.5688, 0.8168, 0.7628, 0.8014, 0.5659, 0.608, 0.6535, 0.6051, 0.6689, 0.5993, 0.6834, 0.5908, 0.6964, 0.5801, 0.7075, 0.5675, 0.7162, 0.5534, 0.7222, 0.5385, 0.7252, 0.5234, 0.7252, 0.5085, 0.7221, 0.4944, 0.7161, 0.4818, 0.7074, 0.4711, 0.6963, 0.4626, 0.6832, 0.4568, 0.6687, 0.4539, 0.6533, 0.4539, 0.6376, 0.4568, 0.6222, 0.4626, 0.6077, 0.4711, 0.5947, 0.4818, 0.5836, 0.4944, 0.5749, 0.5085, 0.5689, 0.5234, 0.5658, 0.5385, 0.5659, 0.5534, 0.5689, 0.5675, 0.575, 0.5801, 0.5837, 0.5908, 0.5948, 0.5993, 0.6079, 0.6051, 0.6224, 0.608, 0.6378, 0.8014, 0.5659, 0.8168, 0.7628, 0.7858, 0.5658, 0.7858, 0.5658, 0.8168, 0.7628, 0.7703, 0.5688, 0.9057, 0.1109, 0.9159, 0.1107, 0.9059, 0.117, 0.01991, 0.8625, 0.009635, 0.8624, 0.01003, 0.8563, 0.1792, 0.1571, 0.1479, 0.1571, 0.148, 0.1258, 0.1792, 0.1264, 0.8962, 0.1114, 0.9057, 0.1109, 0.9059, 0.117, 0.8966, 0.1233, 0.2092, 0.1571, 0.1792, 0.1571, 0.1792, 0.1264, 0.2092, 0.1282, 0.01479, 0.1571, 0.0, 0.1571, 2.384e-07, 0.1451, 0.01479, 0.1397, 0.2369, 0.1571, 0.2092, 0.1571, 0.2092, 0.1282, 0.2369, 0.1311, 0.03471, 0.1571, 0.01479, 0.1571, 0.01479, 0.1397, 0.03471, 0.135, 0.2612, 0.1571, 0.2369, 0.1571, 0.2369, 0.1311, 0.2612, 0.135, 0.05897, 0.1571, 0.03471, 0.1571, 0.03471, 0.135, 0.05897, 0.1311, 0.2811, 0.1571, 0.2612, 0.1571, 0.2612, 0.135, 0.2811, 0.1397, 0.08666, 0.1571, 0.05897, 0.1571, 0.05897, 0.1311, 0.08666, 0.1282, 0.2959, 0.1571, 0.2811, 0.1571, 0.2811, 0.1397, 0.2959, 0.1451, 0.1167, 0.1571, 0.08666, 0.1571, 0.08666, 0.1282, 0.1167, 0.1264, 0.009635, 0.8624, 0.0, 0.8627, 0.0007841, 0.8508, 0.01003, 0.8563, 0.1479, 0.1571, 0.1167, 0.1571, 0.1167, 0.1264, 0.148, 0.1258, 0.01003, 0.8563, 0.0007841, 0.8508, 0.002322, 0.8394, 0.01082, 0.8505, 0.148, 0.1258, 0.1167, 0.1264, 0.1167, 0.09696, 0.148, 0.09579, 0.9059, 0.117, 0.9159, 0.1107, 0.9065, 0.1228, 0.01991, 0.8625, 0.01003, 0.8563, 0.01082, 0.8505, 0.1792, 0.1264, 0.148, 0.1258, 0.148, 0.09579, 0.1792, 0.09696, 0.8966, 0.1233, 0.9059, 0.117, 0.9065, 0.1228, 0.8977, 0.1348, 0.2092, 0.1282, 0.1792, 0.1264, 0.1792, 0.09696, 0.2092, 0.1005, 0.01479, 0.1397, 2.384e-07, 0.1451, 9.537e-07, 0.1336, 0.0148, 0.123, 0.2369, 0.1311, 0.2092, 0.1282, 0.2092, 0.1005, 0.2369, 0.1061, 0.03471, 0.135, 0.01479, 0.1397, 0.0148, 0.123, 0.03471, 0.1137, 0.2612, 0.135, 0.2369, 0.1311, 0.2369, 0.1061, 0.2612, 0.1137, 0.05897, 0.1311, 0.03471, 0.135, 0.03471, 0.1137, 0.05898, 0.1061, 0.2811, 0.1397, 0.2612, 0.135, 0.2612, 0.1137, 0.2811, 0.123, 0.08666, 0.1282, 0.05897, 0.1311, 0.05898, 0.1061, 0.08666, 0.1005, 0.2959, 0.1451, 0.2811, 0.1397, 0.2811, 0.123, 0.2959, 0.1336, 0.1167, 0.1264, 0.08666, 0.1282, 0.08666, 0.1005, 0.1167, 0.09696, 0.03471, 0.1137, 0.0148, 0.123, 0.0148, 0.1076, 0.03471, 0.09416, 0.2612, 0.1137, 0.2369, 0.1061, 0.2369, 0.08309, 0.2612, 0.09416, 0.05898, 0.1061, 0.03471, 0.1137, 0.03471, 0.09416, 0.05898, 0.08309, 0.2811, 0.123, 0.2612, 0.1137, 0.2612, 0.09416, 0.2811, 0.1076, 0.08666, 0.1005, 0.05898, 0.1061, 0.05898, 0.08309, 0.08667, 0.07487, 0.2959, 0.1336, 0.2811, 0.123, 0.2811, 0.1076, 0.2959, 0.123, 0.1167, 0.09696, 0.08666, 0.1005, 0.08667, 0.07487, 0.1167, 0.06981, 0.01082, 0.8505, 0.002322, 0.8394, 0.004555, 0.8289, 0.01196, 0.8452, 0.148, 0.09579, 0.1167, 0.09696, 0.1167, 0.06981, 0.148, 0.0681, 0.9065, 0.1228, 0.9159, 0.1107, 0.9074, 0.1282, 0.01991, 0.8625, 0.01082, 0.8505, 0.01196, 0.8452, 0.1792, 0.09696, 0.148, 0.09579, 0.148, 0.0681, 0.1792, 0.06981, 0.8977, 0.1348, 0.9065, 0.1228, 0.9074, 0.1282, 0.8996, 0.1454, 0.2092, 0.1005, 0.1792, 0.09696, 0.1792, 0.06981, 0.2093, 0.07487, 0.0148, 0.123, 9.537e-07, 0.1336, 2.384e-06, 0.123, 0.0148, 0.1076, 0.2369, 0.1061, 0.2092, 0.1005, 0.2093, 0.07487, 0.2369, 0.08309, 0.148, 0.0681, 0.1167, 0.06981, 0.1167, 0.046, 0.148, 0.04383, 0.9074, 0.1282, 0.9159, 0.1107, 0.9087, 0.1329, 0.01991, 0.8625, 0.01196, 0.8452, 0.01341, 0.8405, 0.1792, 0.06981, 0.148, 0.0681, 0.148, 0.04383, 0.1792, 0.046, 0.8996, 0.1454, 0.9074, 0.1282, 0.9087, 0.1329, 0.9021, 0.1546, 0.2093, 0.07487, 0.1792, 0.06981, 0.1792, 0.046, 0.2093, 0.05245, 0.0148, 0.1076, 2.384e-06, 0.123, 4.053e-06, 0.1137, 0.0148, 0.09416, 0.2369, 0.08309, 0.2093, 0.07487, 0.2093, 0.05245, 0.2369, 0.06291, 0.03471, 0.09416, 0.0148, 0.1076, 0.0148, 0.09416, 0.03471, 0.077, 0.2612, 0.09416, 0.2369, 0.08309, 0.2369, 0.06291, 0.2612, 0.077, 0.05898, 0.08309, 0.03471, 0.09416, 0.03471, 0.077, 0.05898, 0.06291, 0.2811, 0.1076, 0.2612, 0.09416, 0.2612, 0.077, 0.2811, 0.09416, 0.08667, 0.07487, 0.05898, 0.08309, 0.05898, 0.06291, 0.08667, 0.05245, 0.2959, 0.123, 0.2811, 0.1076, 0.2811, 0.09416, 0.2959, 0.1137, 0.1167, 0.06981, 0.08667, 0.07487, 0.08667, 0.05245, 0.1167, 0.046, 0.01196, 0.8452, 0.004555, 0.8289, 0.007397, 0.8197, 0.01341, 0.8405, 0.2612, 0.077, 0.2369, 0.06291, 0.237, 0.04636, 0.2612, 0.06292, 0.05898, 0.06291, 0.03471, 0.077, 0.03472, 0.06292, 0.05899, 0.04636, 0.2811, 0.09416, 0.2612, 0.077, 0.2612, 0.06292, 0.2811, 0.0831, 0.08667, 0.05245, 0.05898, 0.06291, 0.05899, 0.04636, 0.08668, 0.03405, 0.2959, 0.1137, 0.2811, 0.09416, 0.2811, 0.0831, 0.296, 0.1061, 0.1167, 0.046, 0.08667, 0.05245, 0.08668, 0.03405, 0.1167, 0.02647, 0.01341, 0.8405, 0.007397, 0.8197, 0.01074, 0.8122, 0.01511, 0.8366, 0.148, 0.04383, 0.1167, 0.046, 0.1167, 0.02647, 0.148, 0.02391, 0.9087, 0.1329, 0.9159, 0.1107, 0.9103, 0.1368, 0.01991, 0.8625, 0.01341, 0.8405, 0.01511, 0.8366, 0.1792, 0.046, 0.148, 0.04383, 0.148, 0.02391, 0.1792, 0.02647, 0.9021, 0.1546, 0.9087, 0.1329, 0.9103, 0.1368, 0.9052, 0.1622, 0.2093, 0.05245, 0.1792, 0.046, 0.1792, 0.02647, 0.2093, 0.03405, 0.0148, 0.09416, 4.053e-06, 0.1137, 6.199e-06, 0.1061, 0.0148, 0.0831, 0.2369, 0.06291, 0.2093, 0.05245, 0.2093, 0.03405, 0.237, 0.04636, 0.03471, 0.077, 0.0148, 0.09416, 0.0148, 0.0831, 0.03472, 0.06292, 0.9103, 0.1368, 0.9159, 0.1107, 0.9121, 0.1397, 0.01991, 0.8625, 0.01511, 0.8366, 0.017, 0.8338, 0.1792, 0.02647, 0.148, 0.02391, 0.148, 0.009112, 0.1792, 0.01196, 0.9052, 0.1622, 0.9103, 0.1368, 0.9121, 0.1397, 0.9088, 0.1679, 0.2093, 0.03405, 0.1792, 0.02647, 0.1792, 0.01196, 0.2093, 0.02038, 0.9009, 0.186, 0.9052, 0.1622, 0.9088, 0.1679, 0.906, 0.1942, 0.237, 0.04636, 0.2093, 0.03405, 0.2093, 0.02038, 0.237, 0.03405, 0.03472, 0.06292, 0.0148, 0.0831, 0.01481, 0.07488, 0.03472, 0.05245, 0.2612, 0.06292, 0.237, 0.04636, 0.237, 0.03405, 0.2612, 0.05245, 0.05899, 0.04636, 0.03472, 0.06292, 0.03472, 0.05245, 0.05899, 0.03405, 0.2811, 0.0831, 0.2612, 0.06292, 0.2612, 0.05245, 0.2811, 0.07488, 0.08668, 0.03405, 0.05899, 0.04636, 0.05899, 0.03405, 0.08668, 0.02038, 0.01074, 0.8122, 0.006968, 0.79, 0.01236, 0.782, 0.01445, 0.8066, 0.1167, 0.02647, 0.08668, 0.03405, 0.08668, 0.02038, 0.1167, 0.01196, 0.01511, 0.8366, 0.01074, 0.8122, 0.01445, 0.8066, 0.017, 0.8338, 0.148, 0.02391, 0.1167, 0.02647, 0.1167, 0.01196, 0.148, 0.009112, 0.05899, 0.03405, 0.03472, 0.05245, 0.03473, 0.04601, 0.059, 0.02647, 0.01236, 0.782, 0.0108, 0.7608, 0.01809, 0.7546, 0.01808, 0.7771, 0.08668, 0.02038, 0.05899, 0.03405, 0.059, 0.02647, 0.08669, 0.01196, 0.01445, 0.8066, 0.01236, 0.782, 0.01808, 0.7771, 0.01839, 0.8032, 0.1167, 0.01196, 0.08668, 0.02038, 0.08669, 0.01196, 0.1167, 0.003018, 0.017, 0.8338, 0.01445, 0.8066, 0.01839, 0.8032, 0.01901, 0.8321, 0.148, 0.009112, 0.1167, 0.01196, 0.1167, 0.003018, 0.148, 0.0, 0.9121, 0.1397, 0.9159, 0.1107, 0.9141, 0.1415, 0.01991, 0.8625, 0.017, 0.8338, 0.01901, 0.8321, 0.1792, 0.01196, 0.148, 0.009112, 0.148, 0.0, 0.1792, 0.003018, 0.9088, 0.1679, 0.9121, 0.1397, 0.9141, 0.1415, 0.9126, 0.1714, 0.2093, 0.02038, 0.1792, 0.01196, 0.1792, 0.003018, 0.2093, 0.01196, 0.906, 0.1942, 0.9088, 0.1679, 0.9126, 0.1714, 0.9116, 0.1992, 0.237, 0.03405, 0.2093, 0.02038, 0.2093, 0.01196, 0.237, 0.02647, 0.904, 0.2176, 0.906, 0.1942, 0.9116, 0.1992, 0.911, 0.2241, 0.2612, 0.05245, 0.237, 0.03405, 0.237, 0.02647, 0.2612, 0.04601, 0.5638, 0.9006, 0.5612, 0.8703, 0.5701, 0.8708, 0.5725, 0.9011, 0.9126, 0.1714, 0.9141, 0.1415, 0.9161, 0.142, 0.9166, 0.1725, 0.5686, 0.9287, 0.5638, 0.9006, 0.5725, 0.9011, 0.5768, 0.9292, 0.9116, 0.1992, 0.9126, 0.1714, 0.9166, 0.1725, 0.9173, 0.2009, 0.5754, 0.9536, 0.5686, 0.9287, 0.5768, 0.9292, 0.5828, 0.9541, 0.911, 0.2241, 0.9116, 0.1992, 0.9173, 0.2009, 0.9184, 0.2262, 0.01809, 0.7546, 0.01841, 0.7366, 0.02714, 0.7343, 0.02551, 0.7526, 0.567, 0.7781, 0.5732, 0.7509, 0.5795, 0.7513, 0.5744, 0.7786, 0.01808, 0.7771, 0.01809, 0.7546, 0.02551, 0.7526, 0.02392, 0.7755, 0.5628, 0.8078, 0.567, 0.7781, 0.5744, 0.7786, 0.571, 0.8084, 0.01839, 0.8032, 0.01808, 0.7771, 0.02392, 0.7755, 0.02241, 0.8022, 0.5608, 0.8389, 0.5628, 0.8078, 0.571, 0.8084, 0.5696, 0.8395, 0.01901, 0.8321, 0.01839, 0.8032, 0.02241, 0.8022, 0.02106, 0.8316, 0.5612, 0.8703, 0.5608, 0.8389, 0.5696, 0.8395, 0.5701, 0.8708, 0.9141, 0.1415, 0.9159, 0.1107, 0.9161, 0.142, 0.01991, 0.8625, 0.01901, 0.8321, 0.02106, 0.8316, 0.02392, 0.7755, 0.02551, 0.7526, 0.0328, 0.755, 0.02964, 0.7774, 0.571, 0.8084, 0.5744, 0.7786, 0.5834, 0.7782, 0.581, 0.808, 0.02241, 0.8022, 0.02392, 0.7755, 0.02964, 0.7774, 0.02635, 0.8035, 0.5696, 0.8395, 0.571, 0.8084, 0.581, 0.808, 0.5802, 0.8391, 0.02106, 0.8316, 0.02241, 0.8022, 0.02635, 0.8035, 0.02307, 0.8322, 0.5701, 0.8708, 0.5696, 0.8395, 0.5802, 0.8391, 0.5809, 0.8704, 0.9161, 0.142, 0.9159, 0.1107, 0.9181, 0.1414, 0.01991, 0.8625, 0.02106, 0.8316, 0.02307, 0.8322, 0.5725, 0.9011, 0.5701, 0.8708, 0.5809, 0.8704, 0.5831, 0.9007, 0.9166, 0.1725, 0.9161, 0.142, 0.9181, 0.1414, 0.9205, 0.1713, 0.5768, 0.9292, 0.5725, 0.9011, 0.5831, 0.9007, 0.5868, 0.9288, 0.9173, 0.2009, 0.9166, 0.1725, 0.9205, 0.1713, 0.9231, 0.1992, 0.5828, 0.9541, 0.5768, 0.9292, 0.5868, 0.9288, 0.5918, 0.9537, 0.9184, 0.2262, 0.9173, 0.2009, 0.9231, 0.1992, 0.9257, 0.224, 0.5902, 0.9746, 0.5828, 0.9541, 0.5918, 0.9537, 0.5979, 0.9743, 0.5744, 0.7786, 0.5795, 0.7513, 0.5872, 0.751, 0.5834, 0.7782, 0.5868, 0.9288, 0.5831, 0.9007, 0.5953, 0.8993, 0.5982, 0.9275, 0.9231, 0.1992, 0.9205, 0.1713, 0.9244, 0.1678, 0.9287, 0.1941, 0.5918, 0.9537, 0.5868, 0.9288, 0.5982, 0.9275, 0.6021, 0.9525, 0.5872, 0.751, 0.5923, 0.7274, 0.5991, 0.7266, 0.5959, 0.75, 0.5979, 0.9743, 0.5918, 0.9537, 0.6021, 0.9525, 0.6066, 0.9733, 0.5834, 0.7782, 0.5872, 0.751, 0.5959, 0.75, 0.5937, 0.777, 0.02964, 0.7774, 0.0328, 0.755, 0.03966, 0.7617, 0.03503, 0.7826, 0.581, 0.808, 0.5834, 0.7782, 0.5937, 0.777, 0.5925, 0.8066, 0.02635, 0.8035, 0.02964, 0.7774, 0.03503, 0.7826, 0.03007, 0.8071, 0.5802, 0.8391, 0.581, 0.808, 0.5925, 0.8066, 0.5923, 0.8377, 0.02307, 0.8322, 0.02635, 0.8035, 0.03007, 0.8071, 0.02496, 0.8341, 0.5809, 0.8704, 0.5802, 0.8391, 0.5923, 0.8377, 0.5933, 0.8689, 0.9181, 0.1414, 0.9159, 0.1107, 0.9201, 0.1397, 0.01991, 0.8625, 0.02307, 0.8322, 0.02496, 0.8341, 0.5831, 0.9007, 0.5809, 0.8704, 0.5933, 0.8689, 0.5953, 0.8993, 0.9205, 0.1713, 0.9181, 0.1414, 0.9201, 0.1397, 0.9244, 0.1678, 0.03007, 0.8071, 0.03503, 0.7826, 0.03988, 0.791, 0.03341, 0.8128, 0.589, 0.1792, 0.5806, 0.2093, 0.5667, 0.2092, 0.5742, 0.1792, 0.02496, 0.8341, 0.03007, 0.8071, 0.03341, 0.8128, 0.02667, 0.837, 0.5918, 0.148, 0.589, 0.1792, 0.5742, 0.1792, 0.5768, 0.1479, 0.9201, 0.1397, 0.9159, 0.1107, 0.9219, 0.1368, 0.01991, 0.8625, 0.02496, 0.8341, 0.02667, 0.837, 0.589, 0.1167, 0.5918, 0.148, 0.5768, 0.1479, 0.5742, 0.1167, 0.9244, 0.1678, 0.9201, 0.1397, 0.9219, 0.1368, 0.9279, 0.1622, 0.5806, 0.08669, 0.589, 0.1167, 0.5742, 0.1167, 0.5667, 0.08665, 0.9287, 0.1941, 0.9244, 0.1678, 0.9279, 0.1622, 0.9338, 0.1859, 0.567, 0.059, 0.5806, 0.08669, 0.5667, 0.08665, 0.5545, 0.05897, 0.5959, 0.75, 0.5991, 0.7266, 0.6066, 0.7252, 0.6054, 0.7483, 0.5486, 0.03474, 0.567, 0.059, 0.5545, 0.05897, 0.538, 0.03472, 0.567, 0.237, 0.5486, 0.2612, 0.538, 0.2612, 0.5545, 0.2369, 0.5263, 0.01484, 0.5486, 0.03474, 0.538, 0.03472, 0.518, 0.01482, 0.5806, 0.2093, 0.567, 0.237, 0.5545, 0.2369, 0.5667, 0.2092, 0.9338, 0.1859, 0.9279, 0.1622, 0.931, 0.1546, 0.9383, 0.1749, 0.5545, 0.05897, 0.5667, 0.08665, 0.5481, 0.08662, 0.5378, 0.05894, 0.538, 0.2612, 0.5179, 0.2812, 0.5068, 0.2811, 0.5238, 0.2612, 0.538, 0.03472, 0.5545, 0.05897, 0.5378, 0.05894, 0.5238, 0.03469, 0.5545, 0.2369, 0.538, 0.2612, 0.5238, 0.2612, 0.5377, 0.2369, 0.518, 0.01482, 0.538, 0.03472, 0.5238, 0.03469, 0.5068, 0.0148, 0.5667, 0.2092, 0.5545, 0.2369, 0.5377, 0.2369, 0.5481, 0.2092, 0.4951, 3.715e-05, 0.518, 0.01482, 0.5068, 0.0148, 0.4874, 2.45e-05, 0.5742, 0.1792, 0.5667, 0.2092, 0.5481, 0.2092, 0.5545, 0.1791, 0.02667, 0.837, 0.03341, 0.8128, 0.03625, 0.8205, 0.02812, 0.8409, 0.5768, 0.1479, 0.5742, 0.1792, 0.5545, 0.1791, 0.5567, 0.1479, 0.9219, 0.1368, 0.9159, 0.1107, 0.9234, 0.1329, 0.01991, 0.8625, 0.02667, 0.837, 0.02812, 0.8409, 0.5742, 0.1167, 0.5768, 0.1479, 0.5567, 0.1479, 0.5545, 0.1167, 0.9279, 0.1622, 0.9219, 0.1368, 0.9234, 0.1329, 0.931, 0.1546, 0.5667, 0.08665, 0.5742, 0.1167, 0.5545, 0.1167, 0.5481, 0.08662, 0.5545, 0.1791, 0.5481, 0.2092, 0.5256, 0.2092, 0.5306, 0.1791, 0.02812, 0.8409, 0.03625, 0.8205, 0.03848, 0.8299, 0.02925, 0.8457, 0.5567, 0.1479, 0.5545, 0.1791, 0.5306, 0.1791, 0.5323, 0.1479, 0.9234, 0.1329, 0.9159, 0.1107, 0.9247, 0.1282, 0.01991, 0.8625, 0.02812, 0.8409, 0.02925, 0.8457, 0.5545, 0.1167, 0.5567, 0.1479, 0.5323, 0.1479, 0.5306, 0.1166, 0.931, 0.1546, 0.9234, 0.1329, 0.9247, 0.1282, 0.9335, 0.1453, 0.5481, 0.08662, 0.5545, 0.1167, 0.5306, 0.1166, 0.5256, 0.0866, 0.5068, 0.2811, 0.4873, 0.296, 0.478, 0.296, 0.4932, 0.2811, 0.5378, 0.05894, 0.5481, 0.08662, 0.5256, 0.0866, 0.5175, 0.05892, 0.5238, 0.2612, 0.5068, 0.2811, 0.4932, 0.2811, 0.5065, 0.2612, 0.5238, 0.03469, 0.5378, 0.05894, 0.5175, 0.05892, 0.5065, 0.03467, 0.5377, 0.2369, 0.5238, 0.2612, 0.5065, 0.2612, 0.5174, 0.2369, 0.5068, 0.0148, 0.5238, 0.03469, 0.5065, 0.03467, 0.4932, 0.01478, 0.5481, 0.2092, 0.5377, 0.2369, 0.5174, 0.2369, 0.5256, 0.2092, 0.4874, 2.45e-05, 0.5068, 0.0148, 0.4932, 0.01478, 0.478, 1.412e-05, 0.5175, 0.05892, 0.5256, 0.0866, 0.4999, 0.08658, 0.4943, 0.05891, 0.5065, 0.2612, 0.4932, 0.2811, 0.4777, 0.2811, 0.4868, 0.2612, 0.5065, 0.03467, 0.5175, 0.05892, 0.4943, 0.05891, 0.4869, 0.03466, 0.5174, 0.2369, 0.5065, 0.2612, 0.4868, 0.2612, 0.4943, 0.2369, 0.4932, 0.01478, 0.5065, 0.03467, 0.4869, 0.03466, 0.4778, 0.01477, 0.5256, 0.2092, 0.5174, 0.2369, 0.4943, 0.2369, 0.4999, 0.2092, 0.478, 1.412e-05, 0.4932, 0.01478, 0.4778, 0.01477, 0.4674, 6.352e-06, 0.5306, 0.1791, 0.5256, 0.2092, 0.4999, 0.2092, 0.5033, 0.1791, 0.02925, 0.8457, 0.03848, 0.8299, 0.04002, 0.8405, 0.03004, 0.8511, 0.5323, 0.1479, 0.5306, 0.1791, 0.5033, 0.1791, 0.5045, 0.1479, 0.9247, 0.1282, 0.9159, 0.1107, 0.9257, 0.1228, 0.01991, 0.8625, 0.02925, 0.8457, 0.03004, 0.8511, 0.5306, 0.1166, 0.5323, 0.1479, 0.5045, 0.1479, 0.5033, 0.1166, 0.9335, 0.1453, 0.9247, 0.1282, 0.9257, 0.1228, 0.9354, 0.1347, 0.5256, 0.0866, 0.5306, 0.1166, 0.5033, 0.1166, 0.4999, 0.08658, 0.4932, 0.2811, 0.478, 0.296, 0.4674, 0.2959, 0.4777, 0.2811, 0.03004, 0.8511, 0.04002, 0.8405, 0.04081, 0.852, 0.03044, 0.857, 0.5045, 0.1479, 0.5033, 0.1791, 0.4738, 0.1791, 0.4743, 0.1478, 0.9257, 0.1228, 0.9159, 0.1107, 0.9263, 0.1169, 0.01991, 0.8625, 0.03004, 0.8511, 0.03044, 0.857, 0.5033, 0.1166, 0.5045, 0.1479, 0.4743, 0.1478, 0.4738, 0.1166, 0.9354, 0.1347, 0.9257, 0.1228, 0.9263, 0.1169, 0.9366, 0.1232, 0.4999, 0.08658, 0.5033, 0.1166, 0.4738, 0.1166, 0.4721, 0.08657, 0.4777, 0.2811, 0.4674, 0.2959, 0.4558, 0.2959, 0.461, 0.2811, 0.4943, 0.05891, 0.4999, 0.08658, 0.4721, 0.08657, 0.4693, 0.0589, 0.4868, 0.2612, 0.4777, 0.2811, 0.461, 0.2811, 0.4656, 0.2612, 0.4869, 0.03466, 0.4943, 0.05891, 0.4693, 0.0589, 0.4656, 0.03465, 0.4943, 0.2369, 0.4868, 0.2612, 0.4656, 0.2612, 0.4693, 0.2369, 0.4778, 0.01477, 0.4869, 0.03466, 0.4656, 0.03465, 0.461, 0.01477, 0.4999, 0.2092, 0.4943, 0.2369, 0.4693, 0.2369, 0.4721, 0.2091, 0.4674, 6.352e-06, 0.4778, 0.01477, 0.461, 0.01477, 0.4559, 1.567e-06, 0.5033, 0.1791, 0.4999, 0.2092, 0.4721, 0.2091, 0.4738, 0.1791, 0.4656, 0.2612, 0.461, 0.2811, 0.4436, 0.2811, 0.4435, 0.2612, 0.4656, 0.03465, 0.4693, 0.0589, 0.4433, 0.05889, 0.4435, 0.03465, 0.4693, 0.2369, 0.4656, 0.2612, 0.4435, 0.2612, 0.4433, 0.2369, 0.461, 0.01477, 0.4656, 0.03465, 0.4435, 0.03465, 0.4437, 0.01476, 0.4721, 0.2091, 0.4693, 0.2369, 0.4433, 0.2369, 0.4432, 0.2091, 0.4559, 1.567e-06, 0.461, 0.01477, 0.4437, 0.01476, 0.4439, 0.0, 0.4738, 0.1791, 0.4721, 0.2091, 0.4432, 0.2091, 0.4431, 0.1791, 0.03044, 0.857, 0.04081, 0.852, 0.04081, 0.8639, 0.03044, 0.863, 0.4743, 0.1478, 0.4738, 0.1791, 0.4431, 0.1791, 0.4431, 0.1478, 0.9263, 0.1169, 0.9159, 0.1107, 0.9265, 0.1108, 0.01991, 0.8625, 0.03044, 0.857, 0.03044, 0.863, 0.4738, 0.1166, 0.4743, 0.1478, 0.4431, 0.1478, 0.4431, 0.1166, 0.9366, 0.1232, 0.9263, 0.1169, 0.9265, 0.1108, 0.937, 0.1113, 0.4721, 0.08657, 0.4738, 0.1166, 0.4431, 0.1166, 0.4432, 0.08656, 0.461, 0.2811, 0.4558, 0.2959, 0.4439, 0.2959, 0.4436, 0.2811, 0.4693, 0.0589, 0.4721, 0.08657, 0.4432, 0.08656, 0.4433, 0.05889, 0.4431, 0.1478, 0.4431, 0.1791, 0.4125, 0.1791, 0.4119, 0.1478, 0.9265, 0.1108, 0.9159, 0.1107, 0.9263, 0.1047, 0.01991, 0.8625, 0.03044, 0.863, 0.03004, 0.8691, 0.4431, 0.1166, 0.4431, 0.1478, 0.4119, 0.1478, 0.4125, 0.1166, 0.937, 0.1113, 0.9265, 0.1108, 0.9263, 0.1047, 0.9366, 0.09931, 0.4432, 0.08656, 0.4431, 0.1166, 0.4125, 0.1166, 0.4144, 0.08657, 0.4436, 0.2811, 0.4439, 0.2959, 0.4319, 0.2959, 0.4263, 0.2811, 0.4433, 0.05889, 0.4432, 0.08656, 0.4144, 0.08657, 0.4174, 0.0589, 0.4435, 0.2612, 0.4436, 0.2811, 0.4263, 0.2811, 0.4214, 0.2612, 0.4435, 0.03465, 0.4433, 0.05889, 0.4174, 0.0589, 0.4214, 0.03465, 0.4433, 0.2369, 0.4435, 0.2612, 0.4214, 0.2612, 0.4173, 0.2369, 0.4437, 0.01476, 0.4435, 0.03465, 0.4214, 0.03465, 0.4263, 0.01477, 0.4432, 0.2091, 0.4433, 0.2369, 0.4173, 0.2369, 0.4143, 0.2091, 0.4439, 0.0, 0.4437, 0.01476, 0.4263, 0.01477, 0.4319, 1.533e-06, 0.4431, 0.1791, 0.4432, 0.2091, 0.4143, 0.2091, 0.4125, 0.1791, 0.03044, 0.863, 0.04081, 0.8639, 0.04002, 0.8759, 0.03004, 0.8691, 0.4214, 0.03465, 0.4174, 0.0589, 0.3924, 0.05891, 0.4002, 0.03466, 0.4173, 0.2369, 0.4214, 0.2612, 0.4002, 0.2612, 0.3924, 0.2369, 0.4263, 0.01477, 0.4214, 0.03465, 0.4002, 0.03466, 0.4097, 0.01477, 0.4143, 0.2091, 0.4173, 0.2369, 0.3924, 0.2369, 0.3867, 0.2092, 0.4319, 1.533e-06, 0.4263, 0.01477, 0.4097, 0.01477, 0.4205, 6.285e-06, 0.4125, 0.1791, 0.4143, 0.2091, 0.3867, 0.2092, 0.3831, 0.1791, 0.03004, 0.8691, 0.04002, 0.8759, 0.03848, 0.8873, 0.02925, 0.8749, 0.4119, 0.1478, 0.4125, 0.1791, 0.3831, 0.1791, 0.3819, 0.1479, 0.9263, 0.1047, 0.9159, 0.1107, 0.9257, 0.09887, 0.01991, 0.8625, 0.03004, 0.8691, 0.02925, 0.8749, 0.4125, 0.1166, 0.4119, 0.1478, 0.3819, 0.1479, 0.3831, 0.1166, 0.9366, 0.09931, 0.9263, 0.1047, 0.9257, 0.09887, 0.9354, 0.08784, 0.4144, 0.08657, 0.4125, 0.1166, 0.3831, 0.1166, 0.3867, 0.08658, 0.4263, 0.2811, 0.4319, 0.2959, 0.4205, 0.2959, 0.4097, 0.2811, 0.4174, 0.0589, 0.4144, 0.08657, 0.3867, 0.08658, 0.3924, 0.05891, 0.4214, 0.2612, 0.4263, 0.2811, 0.4097, 0.2811, 0.4002, 0.2612, 0.01991, 0.8625, 0.02925, 0.8749, 0.02812, 0.8803, 0.3831, 0.1166, 0.3819, 0.1479, 0.3543, 0.1479, 0.3561, 0.1166, 0.9354, 0.08784, 0.9257, 0.09887, 0.9247, 0.09348, 0.9335, 0.07726, 0.3867, 0.08658, 0.3831, 0.1166, 0.3561, 0.1166, 0.3612, 0.0866, 0.4097, 0.2811, 0.4205, 0.2959, 0.4099, 0.296, 0.3943, 0.2811, 0.3924, 0.05891, 0.3867, 0.08658, 0.3612, 0.0866, 0.3695, 0.05892, 0.4002, 0.2612, 0.4097, 0.2811, 0.3943, 0.2811, 0.3807, 0.2612, 0.4002, 0.03466, 0.3924, 0.05891, 0.3695, 0.05892, 0.3807, 0.03467, 0.3924, 0.2369, 0.4002, 0.2612, 0.3807, 0.2612, 0.3695, 0.2369, 0.4097, 0.01477, 0.4002, 0.03466, 0.3807, 0.03467, 0.3944, 0.01478, 0.3867, 0.2092, 0.3924, 0.2369, 0.3695, 0.2369, 0.3612, 0.2092, 0.4205, 6.285e-06, 0.4097, 0.01477, 0.3944, 0.01478, 0.4099, 1.402e-05, 0.3831, 0.1791, 0.3867, 0.2092, 0.3612, 0.2092, 0.3561, 0.1791, 0.02925, 0.8749, 0.03848, 0.8873, 0.03625, 0.8978, 0.02812, 0.8803, 0.3819, 0.1479, 0.3831, 0.1791, 0.3561, 0.1791, 0.3543, 0.1479, 0.9257, 0.09887, 0.9159, 0.1107, 0.9247, 0.09348, 0.3944, 0.01478, 0.3807, 0.03467, 0.3637, 0.03469, 0.381, 0.0148, 0.3612, 0.2092, 0.3695, 0.2369, 0.3495, 0.2369, 0.3389, 0.2092, 0.4099, 1.402e-05, 0.3944, 0.01478, 0.381, 0.0148, 0.4007, 2.438e-05, 0.3561, 0.1791, 0.3612, 0.2092, 0.3389, 0.2092, 0.3324, 0.1791, 0.02812, 0.8803, 0.03625, 0.8978, 0.03341, 0.907, 0.02667, 0.885, 0.3543, 0.1479, 0.3561, 0.1791, 0.3324, 0.1791, 0.3302, 0.1479, 0.9247, 0.09348, 0.9159, 0.1107, 0.9234, 0.08876, 0.01991, 0.8625, 0.02812, 0.8803, 0.02667, 0.885, 0.3561, 0.1166, 0.3543, 0.1479, 0.3302, 0.1479, 0.3324, 0.1167, 0.9335, 0.07726, 0.9247, 0.09348, 0.9234, 0.08876, 0.931, 0.06799, 0.3612, 0.0866, 0.3561, 0.1166, 0.3324, 0.1167, 0.3389, 0.08662, 0.3943, 0.2811, 0.4099, 0.296, 0.4007, 0.296, 0.381, 0.2811, 0.3695, 0.05892, 0.3612, 0.0866, 0.3389, 0.08662, 0.3495, 0.05894, 0.3807, 0.2612, 0.3943, 0.2811, 0.381, 0.2811, 0.3637, 0.2612, 0.3807, 0.03467, 0.3695, 0.05892, 0.3495, 0.05894, 0.3637, 0.03469, 0.3695, 0.2369, 0.3807, 0.2612, 0.3637, 0.2612, 0.3495, 0.2369, 0.931, 0.06799, 0.9234, 0.08876, 0.9219, 0.08488, 0.9279, 0.06039, 0.3389, 0.08662, 0.3324, 0.1167, 0.3131, 0.1167, 0.3207, 0.08665, 0.9383, 0.04918, 0.931, 0.06799, 0.9279, 0.06039, 0.9338, 0.03814, 0.3495, 0.05894, 0.3389, 0.08662, 0.3207, 0.08665, 0.3331, 0.05897, 0.3637, 0.2612, 0.381, 0.2811, 0.37, 0.2812, 0.3497, 0.2612, 0.3637, 0.03469, 0.3495, 0.05894, 0.3331, 0.05897, 0.3497, 0.03472, 0.3495, 0.2369, 0.3637, 0.2612, 0.3497, 0.2612, 0.3331, 0.2369, 0.381, 0.0148, 0.3637, 0.03469, 0.3497, 0.03472, 0.37, 0.01482, 0.3389, 0.2092, 0.3495, 0.2369, 0.3331, 0.2369, 0.3207, 0.2092, 0.03341, 0.907, 0.03988, 0.9277, 0.03503, 0.9386, 0.03007, 0.9145, 0.3324, 0.1791, 0.3389, 0.2092, 0.3207, 0.2092, 0.3131, 0.1792, 0.02667, 0.885, 0.03341, 0.907, 0.03007, 0.9145, 0.02496, 0.8888, 0.3302, 0.1479, 0.3324, 0.1791, 0.3131, 0.1792, 0.3105, 0.1479, 0.9234, 0.08876, 0.9159, 0.1107, 0.9219, 0.08488, 0.01991, 0.8625, 0.02667, 0.885, 0.02496, 0.8888, 0.3324, 0.1167, 0.3302, 0.1479, 0.3105, 0.1479, 0.3131, 0.1167, 0.4481, 0.8822, 0.449, 0.9121, 0.437, 0.9096, 0.4348, 0.8794, 0.03007, 0.9145, 0.03503, 0.9386, 0.02964, 0.9466, 0.02635, 0.92, 0.4483, 0.8512, 0.4481, 0.8822, 0.4348, 0.8794, 0.4342, 0.8482, 0.02496, 0.8888, 0.03007, 0.9145, 0.02635, 0.92, 0.02307, 0.8916, 0.3105, 0.1479, 0.3131, 0.1792, 0.2988, 0.1792, 0.296, 0.148, 0.9219, 0.08488, 0.9159, 0.1107, 0.9201, 0.082, 0.01991, 0.8625, 0.02496, 0.8888, 0.02307, 0.8916, 0.3131, 0.1167, 0.3105, 0.1479, 0.296, 0.148, 0.2988, 0.1167, 0.9279, 0.06039, 0.9219, 0.08488, 0.9201, 0.082, 0.9244, 0.05474, 0.3207, 0.08665, 0.3131, 0.1167, 0.2988, 0.1167, 0.3073, 0.08669, 0.9338, 0.03814, 0.9279, 0.06039, 0.9244, 0.05474, 0.9287, 0.02994, 0.3331, 0.05897, 0.3207, 0.08665, 0.3073, 0.08669, 0.321, 0.059, 0.451, 0.9397, 0.4539, 0.9639, 0.4459, 0.9622, 0.4408, 0.9375, 0.3497, 0.03472, 0.3331, 0.05897, 0.321, 0.059, 0.3394, 0.03474, 0.449, 0.9121, 0.451, 0.9397, 0.4408, 0.9375, 0.437, 0.9096, 0.37, 0.01482, 0.3497, 0.03472, 0.3394, 0.03474, 0.3619, 0.01484, 0.4419, 0.7603, 0.4378, 0.7875, 0.4252, 0.7858, 0.4301, 0.7587, 0.9287, 0.02994, 0.9244, 0.05474, 0.9205, 0.05127, 0.9231, 0.0249, 0.4473, 0.7366, 0.4419, 0.7603, 0.4301, 0.7587, 0.4367, 0.7352, 0.4408, 0.9375, 0.4459, 0.9622, 0.4387, 0.9613, 0.4317, 0.9363, 0.4539, 0.7174, 0.4473, 0.7366, 0.4367, 0.7352, 0.4448, 0.7162, 0.437, 0.9096, 0.4408, 0.9375, 0.4317, 0.9363, 0.4264, 0.9082, 0.02964, 0.9466, 0.0328, 0.9704, 0.02551, 0.9766, 0.02392, 0.9515, 0.4348, 0.8794, 0.437, 0.9096, 0.4264, 0.9082, 0.423, 0.8779, 0.02635, 0.92, 0.02964, 0.9466, 0.02392, 0.9515, 0.02241, 0.9234, 0.4342, 0.8482, 0.4348, 0.8794, 0.423, 0.8779, 0.4216, 0.8466, 0.02307, 0.8916, 0.02635, 0.92, 0.02241, 0.9234, 0.02106, 0.8934, 0.4352, 0.8172, 0.4342, 0.8482, 0.4216, 0.8466, 0.4224, 0.8155, 0.9201, 0.082, 0.9159, 0.1107, 0.9181, 0.08023, 0.01991, 0.8625, 0.02307, 0.8916, 0.02106, 0.8934, 0.4378, 0.7875, 0.4352, 0.8172, 0.4224, 0.8155, 0.4252, 0.7858, 0.9244, 0.05474, 0.9201, 0.082, 0.9181, 0.08023, 0.9205, 0.05127, 0.02241, 0.9234, 0.02392, 0.9515, 0.01808, 0.953, 0.01839, 0.9245, 0.4216, 0.8466, 0.423, 0.8779, 0.413, 0.8776, 0.4111, 0.8463, 0.02106, 0.8934, 0.02241, 0.9234, 0.01839, 0.9245, 0.01901, 0.8939, 0.4224, 0.8155, 0.4216, 0.8466, 0.4111, 0.8463, 0.4116, 0.8152, 0.9181, 0.08023, 0.9159, 0.1107, 0.9161, 0.07964, 0.01991, 0.8625, 0.02106, 0.8934, 0.01901, 0.8939, 0.4252, 0.7858, 0.4224, 0.8155, 0.4116, 0.8152, 0.4147, 0.7855, 0.9205, 0.05127, 0.9181, 0.08023, 0.9161, 0.07964, 0.9166, 0.0501, 0.4301, 0.7587, 0.4252, 0.7858, 0.4147, 0.7855, 0.4201, 0.7584, 0.9231, 0.0249, 0.9205, 0.05127, 0.9166, 0.0501, 0.9173, 0.02321, 0.4367, 0.7352, 0.4301, 0.7587, 0.4201, 0.7584, 0.4277, 0.735, 0.4317, 0.9363, 0.4387, 0.9613, 0.4328, 0.9611, 0.4241, 0.9361, 0.02551, 0.9766, 0.02714, 0.9977, 0.01841, 1.0, 0.01809, 0.9786, 0.4264, 0.9082, 0.4317, 0.9363, 0.4241, 0.9361, 0.4174, 0.9079, 0.02392, 0.9515, 0.02551, 0.9766, 0.01809, 0.9786, 0.01808, 0.953, 0.423, 0.8779, 0.4264, 0.9082, 0.4174, 0.9079, 0.413, 0.8776, 0.9173, 0.02321, 0.9166, 0.0501, 0.9126, 0.05129, 0.9116, 0.02493, 0.4277, 0.735, 0.4201, 0.7584, 0.4125, 0.7595, 0.4209, 0.7359, 0.9184, 0.0, 0.9173, 0.02321, 0.9116, 0.02493, 0.911, 0.002193, 0.01809, 0.9786, 0.01841, 1.0, 0.009845, 0.9972, 0.0108, 0.9762, 0.4174, 0.9079, 0.4241, 0.9361, 0.4182, 0.9369, 0.4106, 0.9089, 0.01808, 0.953, 0.01809, 0.9786, 0.0108, 0.9762, 0.01236, 0.9512, 0.413, 0.8776, 0.4174, 0.9079, 0.4106, 0.9089, 0.4054, 0.8787, 0.01839, 0.9245, 0.01808, 0.953, 0.01236, 0.9512, 0.01445, 0.9232, 0.4111, 0.8463, 0.413, 0.8776, 0.4054, 0.8787, 0.403, 0.8474, 0.01901, 0.8939, 0.01839, 0.9245, 0.01445, 0.9232, 0.017, 0.8932, 0.4116, 0.8152, 0.4111, 0.8463, 0.403, 0.8474, 0.4034, 0.8163, 0.9161, 0.07964, 0.9159, 0.1107, 0.9141, 0.08024, 0.01991, 0.8625, 0.01901, 0.8939, 0.017, 0.8932, 0.4147, 0.7855, 0.4116, 0.8152, 0.4034, 0.8163, 0.4066, 0.7867, 0.9166, 0.0501, 0.9161, 0.07964, 0.9141, 0.08024, 0.9126, 0.05129, 0.4201, 0.7584, 0.4147, 0.7855, 0.4066, 0.7867, 0.4125, 0.7595, 0.1167, 0.3112, 0.08669, 0.3022, 0.08668, 0.2938, 0.1167, 0.3022, 0.017, 0.8932, 0.01445, 0.9232, 0.01074, 0.9196, 0.01511, 0.8914, 0.148, 0.3142, 0.1167, 0.3112, 0.1167, 0.3022, 0.148, 0.3051, 0.9141, 0.08024, 0.9159, 0.1107, 0.9121, 0.08202, 0.01991, 0.8625, 0.017, 0.8932, 0.01511, 0.8914, 0.1792, 0.3112, 0.148, 0.3142, 0.148, 0.3051, 0.1792, 0.3022, 0.9126, 0.05129, 0.9141, 0.08024, 0.9121, 0.08202, 0.9088, 0.05478, 0.2093, 0.3022, 0.1792, 0.3112, 0.1792, 0.3022, 0.2093, 0.2938, 0.9116, 0.02493, 0.9126, 0.05129, 0.9088, 0.05478, 0.906, 0.03001, 0.237, 0.2877, 0.2093, 0.3022, 0.2093, 0.2938, 0.237, 0.2801, 0.911, 0.002193, 0.9116, 0.02493, 0.906, 0.03001, 0.904, 0.008649, 0.2612, 0.2682, 0.237, 0.2877, 0.237, 0.2801, 0.2612, 0.2617, 0.059, 0.2877, 0.03473, 0.2682, 0.03472, 0.2617, 0.05899, 0.2801, 0.01236, 0.9512, 0.0108, 0.9762, 0.003942, 0.9695, 0.006968, 0.9459, 0.08669, 0.3022, 0.059, 0.2877, 0.05899, 0.2801, 0.08668, 0.2938, 0.01445, 0.9232, 0.01236, 0.9512, 0.006968, 0.9459, 0.01074, 0.9196, 0.237, 0.2801, 0.2093, 0.2938, 0.2093, 0.2801, 0.237, 0.2678, 0.03472, 0.2617, 0.01481, 0.2393, 0.0148, 0.2311, 0.03472, 0.2513, 0.2612, 0.2617, 0.237, 0.2801, 0.237, 0.2678, 0.2612, 0.2513, 0.05899, 0.2801, 0.03472, 0.2617, 0.03472, 0.2513, 0.05899, 0.2678, 0.2811, 0.2393, 0.2612, 0.2617, 0.2612, 0.2513, 0.2811, 0.2311, 0.08668, 0.2938, 0.05899, 0.2801, 0.05899, 0.2678, 0.08668, 0.2801, 0.01074, 0.9196, 0.006968, 0.9459, 0.002116, 0.9376, 0.007397, 0.9138, 0.1167, 0.3022, 0.08668, 0.2938, 0.08668, 0.2801, 0.1167, 0.2877, 0.01511, 0.8914, 0.01074, 0.9196, 0.007397, 0.9138, 0.01341, 0.8885, 0.148, 0.3051, 0.1167, 0.3022, 0.1167, 0.2877, 0.148, 0.2903, 0.9121, 0.08202, 0.9159, 0.1107, 0.9103, 0.08491, 0.01991, 0.8625, 0.01511, 0.8914, 0.01341, 0.8885, 0.1792, 0.3022, 0.148, 0.3051, 0.148, 0.2903, 0.1792, 0.2877, 0.9088, 0.05478, 0.9121, 0.08202, 0.9103, 0.08491, 0.9052, 0.06045, 0.2093, 0.2938, 0.1792, 0.3022, 0.1792, 0.2877, 0.2093, 0.2801, 0.906, 0.03001, 0.9088, 0.05478, 0.9052, 0.06045, 0.9009, 0.03823, 0.01341, 0.8885, 0.007397, 0.9138, 0.004555, 0.9061, 0.01196, 0.8845, 0.148, 0.2903, 0.1167, 0.2877, 0.1167, 0.2682, 0.148, 0.2703, 0.9103, 0.08491, 0.9159, 0.1107, 0.9087, 0.0888, 0.01991, 0.8625, 0.01341, 0.8885, 0.01196, 0.8845, 0.1792, 0.2877, 0.148, 0.2903, 0.148, 0.2703, 0.1792, 0.2682, 0.9052, 0.06045, 0.9103, 0.08491, 0.9087, 0.0888, 0.9021, 0.06807, 0.2093, 0.2801, 0.1792, 0.2877, 0.1792, 0.2682, 0.2093, 0.2617, 0.0148, 0.2311, 6.199e-06, 0.208, 4.053e-06, 0.2004, 0.0148, 0.22, 0.237, 0.2678, 0.2093, 0.2801, 0.2093, 0.2617, 0.2369, 0.2512, 0.03472, 0.2513, 0.0148, 0.2311, 0.0148, 0.22, 0.03471, 0.2372, 0.2612, 0.2513, 0.237, 0.2678, 0.2369, 0.2512, 0.2612, 0.2372, 0.05899, 0.2678, 0.03472, 0.2513, 0.03471, 0.2372, 0.05898, 0.2512, 0.2811, 0.2311, 0.2612, 0.2513, 0.2612, 0.2372, 0.2811, 0.22, 0.08668, 0.2801, 0.05899, 0.2678, 0.05898, 0.2512, 0.08667, 0.2617, 0.296, 0.208, 0.2811, 0.2311, 0.2811, 0.22, 0.2959, 0.2004, 0.1167, 0.2877, 0.08668, 0.2801, 0.08667, 0.2617, 0.1167, 0.2682, 0.2612, 0.2372, 0.2369, 0.2512, 0.2369, 0.2311, 0.2612, 0.22, 0.05898, 0.2512, 0.03471, 0.2372, 0.03471, 0.22, 0.05898, 0.2311, 0.2811, 0.22, 0.2612, 0.2372, 0.2612, 0.22, 0.2811, 0.2065, 0.08667, 0.2617, 0.05898, 0.2512, 0.05898, 0.2311, 0.08667, 0.2393, 0.2959, 0.2004, 0.2811, 0.22, 0.2811, 0.2065, 0.2959, 0.1911, 0.1167, 0.2682, 0.08667, 0.2617, 0.08667, 0.2393, 0.1167, 0.2444, 0.01196, 0.8845, 0.004555, 0.9061, 0.002322, 0.8968, 0.01082, 0.8798, 0.148, 0.2703, 0.1167, 0.2682, 0.1167, 0.2444, 0.148, 0.2461, 0.9087, 0.0888, 0.9159, 0.1107, 0.9074, 0.09353, 0.01991, 0.8625, 0.01196, 0.8845, 0.01082, 0.8798, 0.1792, 0.2682, 0.148, 0.2703, 0.148, 0.2461, 0.1792, 0.2444, 0.9021, 0.06807, 0.9087, 0.0888, 0.9074, 0.09353, 0.8996, 0.07735, 0.2093, 0.2617, 0.1792, 0.2682, 0.1792, 0.2444, 0.2093, 0.2393, 0.0148, 0.22, 4.053e-06, 0.2004, 2.384e-06, 0.1911, 0.0148, 0.2065, 0.2369, 0.2512, 0.2093, 0.2617, 0.2093, 0.2393, 0.2369, 0.2311, 0.03471, 0.2372, 0.0148, 0.22, 0.0148, 0.2065, 0.03471, 0.22, 0.9074, 0.09353, 0.9159, 0.1107, 0.9065, 0.09893, 0.01991, 0.8625, 0.01082, 0.8798, 0.01003, 0.8744, 0.1792, 0.2444, 0.148, 0.2461, 0.148, 0.2184, 0.1792, 0.2172, 0.8996, 0.07735, 0.9074, 0.09353, 0.9065, 0.09893, 0.8977, 0.08794, 0.2093, 0.2393, 0.1792, 0.2444, 0.1792, 0.2172, 0.2092, 0.2137, 0.0148, 0.2065, 2.384e-06, 0.1911, 9.537e-07, 0.1805, 0.0148, 0.1911, 0.2369, 0.2311, 0.2093, 0.2393, 0.2092, 0.2137, 0.2369, 0.208, 0.03471, 0.22, 0.0148, 0.2065, 0.0148, 0.1911, 0.03471, 0.2004, 0.2612, 0.22, 0.2369, 0.2311, 0.2369, 0.208, 0.2612, 0.2004, 0.05898, 0.2311, 0.03471, 0.22, 0.03471, 0.2004, 0.05898, 0.208, 0.2811, 0.2065, 0.2612, 0.22, 0.2612, 0.2004, 0.2811, 0.1911, 0.08667, 0.2393, 0.05898, 0.2311, 0.05898, 0.208, 0.08666, 0.2137, 0.2959, 0.1911, 0.2811, 0.2065, 0.2811, 0.1911, 0.2959, 0.1805, 0.1167, 0.2444, 0.08667, 0.2393, 0.08666, 0.2137, 0.1167, 0.2172, 0.01082, 0.8798, 0.002322, 0.8968, 0.0007841, 0.8862, 0.01003, 0.8744, 0.148, 0.2461, 0.1167, 0.2444, 0.1167, 0.2172, 0.148, 0.2184, 0.05898, 0.208, 0.03471, 0.2004, 0.03471, 0.1792, 0.05897, 0.1831, 0.2811, 0.1911, 0.2612, 0.2004, 0.2612, 0.1792, 0.2811, 0.1744, 0.08666, 0.2137, 0.05898, 0.208, 0.05897, 0.1831, 0.08666, 0.1859, 0.2959, 0.1805, 0.2811, 0.1911, 0.2811, 0.1744, 0.2959, 0.169, 0.1167, 0.2172, 0.08666, 0.2137, 0.08666, 0.1859, 0.1167, 0.1877, 0.01003, 0.8744, 0.0007841, 0.8862, 0.0, 0.8746, 0.009635, 0.8685, 0.148, 0.2184, 0.1167, 0.2172, 0.1167, 0.1877, 0.148, 0.1883, 0.9065, 0.09893, 0.9159, 0.1107, 0.9059, 0.1048, 0.01991, 0.8625, 0.01003, 0.8744, 0.009635, 0.8685, 0.1792, 0.2172, 0.148, 0.2184, 0.148, 0.1883, 0.1792, 0.1877, 0.8977, 0.08794, 0.9065, 0.09893, 0.9059, 0.1048, 0.8966, 0.09942, 0.2092, 0.2137, 0.1792, 0.2172, 0.1792, 0.1877, 0.2092, 0.1859, 0.0148, 0.1911, 9.537e-07, 0.1805, 2.384e-07, 0.169, 0.01479, 0.1744, 0.2369, 0.208, 0.2092, 0.2137, 0.2092, 0.1859, 0.2369, 0.1831, 0.03471, 0.2004, 0.0148, 0.1911, 0.01479, 0.1744, 0.03471, 0.1792, 0.2612, 0.2004, 0.2369, 0.208, 0.2369, 0.1831, 0.2612, 0.1792, 0.1792, 0.1877, 0.148, 0.1883, 0.1479, 0.1571, 0.1792, 0.1571, 0.8966, 0.09942, 0.9059, 0.1048, 0.9057, 0.1109, 0.8962, 0.1114, 0.2092, 0.1859, 0.1792, 0.1877, 0.1792, 0.1571, 0.2092, 0.1571, 0.01479, 0.1744, 2.384e-07, 0.169, 0.0, 0.1571, 0.01479, 0.1571, 0.2369, 0.1831, 0.2092, 0.1859, 0.2092, 0.1571, 0.2369, 0.1571, 0.03471, 0.1792, 0.01479, 0.1744, 0.01479, 0.1571, 0.03471, 0.1571, 0.2612, 0.1792, 0.2369, 0.1831, 0.2369, 0.1571, 0.2612, 0.1571, 0.05897, 0.1831, 0.03471, 0.1792, 0.03471, 0.1571, 0.05897, 0.1571, 0.2811, 0.1744, 0.2612, 0.1792, 0.2612, 0.1571, 0.2811, 0.1571, 0.08666, 0.1859, 0.05897, 0.1831, 0.05897, 0.1571, 0.08666, 0.1571, 0.2959, 0.169, 0.2811, 0.1744, 0.2811, 0.1571, 0.2959, 0.1571, 0.1167, 0.1877, 0.08666, 0.1859, 0.08666, 0.1571, 0.1167, 0.1571, 0.009635, 0.8685, 0.0, 0.8746, 0.0, 0.8627, 0.009635, 0.8624, 0.148, 0.1883, 0.1167, 0.1877, 0.1167, 0.1571, 0.1479, 0.1571, 0.9059, 0.1048, 0.9159, 0.1107, 0.9057, 0.1109, 0.01991, 0.8625, 0.009635, 0.8685, 0.009635, 0.8624, 0.854, 0.01151, 0.8962, 0.1702, 0.8389, 0.01596, 0.8389, 0.01596, 0.8962, 0.1702, 0.8244, 0.02043, 0.8244, 0.02043, 0.8962, 0.1702, 0.8108, 0.02477, 0.7108, 0.296, 0.7108, 0.475, 0.6985, 0.2967, 0.6985, 0.2967, 0.7108, 0.475, 0.6848, 0.2988, 0.6848, 0.2988, 0.7108, 0.475, 0.6702, 0.3021, 0.6702, 0.3021, 0.7108, 0.475, 0.6552, 0.3066, 0.6552, 0.3066, 0.7108, 0.475, 0.6405, 0.312, 0.6405, 0.312, 0.7108, 0.475, 0.6266, 0.3182, 0.6266, 0.3182, 0.7108, 0.475, 0.6141, 0.3249, 0.6141, 0.3249, 0.7108, 0.475, 0.6034, 0.3318, 0.6034, 0.3318, 0.7108, 0.475, 0.5949, 0.3387, 0.2945, 0.8519, 0.4019, 0.7162, 0.3053, 0.8558, 0.3053, 0.8558, 0.4019, 0.7162, 0.3178, 0.8603, 0.3178, 0.8603, 0.4019, 0.7162, 0.3317, 0.8651, 0.3317, 0.8651, 0.4019, 0.7162, 0.3464, 0.87, 0.3464, 0.87, 0.4019, 0.7162, 0.3614, 0.8748, 0.3614, 0.8748, 0.4019, 0.7162, 0.3759, 0.8794, 0.3759, 0.8794, 0.4019, 0.7162, 0.3896, 0.8835, 0.3896, 0.8835, 0.4019, 0.7162, 0.4019, 0.8871, 0.608, 0.7007, 0.7225, 0.5658, 0.6153, 0.7084, 0.6153, 0.7084, 0.7225, 0.5658, 0.6251, 0.7159, 0.6251, 0.7159, 0.7225, 0.5658, 0.6369, 0.7231, 0.6369, 0.7231, 0.7225, 0.5658, 0.6503, 0.7296, 0.6503, 0.7296, 0.7225, 0.5658, 0.6648, 0.7352, 0.6648, 0.7352, 0.7225, 0.5658, 0.6799, 0.7396, 0.6799, 0.7396, 0.7225, 0.5658, 0.6949, 0.7427, 0.6949, 0.7427, 0.7225, 0.5658, 0.7093, 0.7444, 0.7093, 0.7444, 0.7225, 0.5658, 0.7225, 0.7446, 0.8962, 0.0, 0.8962, 0.1702, 0.8831, 0.003373, 0.2975, 0.6597, 0.2945, 0.6443, 0.2945, 0.6286, 0.2975, 0.6132, 0.3036, 0.5987, 0.3123, 0.5857, 0.3234, 0.5746, 0.3364, 0.5659, 0.3509, 0.5598, 0.3663, 0.5568, 0.382, 0.5568, 0.3974, 0.5598, 0.4119, 0.5659, 0.425, 0.5746, 0.4361, 0.5857, 0.4448, 0.5987, 0.4508, 0.6132, 0.4539, 0.6286, 0.4539, 0.6443, 0.4508, 0.6597, 0.4448, 0.6742, 0.4361, 0.6873, 0.425, 0.6984, 0.4119, 0.7071, 0.3974, 0.7131, 0.382, 0.7162, 0.3663, 0.7162, 0.3509, 0.7131, 0.3364, 0.7071, 0.3234, 0.6984, 0.3123, 0.6873, 0.3036, 0.6742, 0.8831, 0.003373, 0.8962, 0.1702, 0.8689, 0.007259, 0.8689, 0.007259, 0.8962, 0.1702, 0.854, 0.01151, 0.5046, 0.8634, 0.5608, 0.7252, 0.5196, 0.8682, 0.5196, 0.8682, 0.5608, 0.7252, 0.5343, 0.8723, 0.5343, 0.8723, 0.5608, 0.7252, 0.5482, 0.8756, 0.5482, 0.8756, 0.5608, 0.7252, 0.5608, 0.8779, 0.8168, 0.7769, 0.8733, 0.5658, 0.8217, 0.7885, 0.8217, 0.7885, 0.8733, 0.5658, 0.8282, 0.8005, 0.8282, 0.8005, 0.8733, 0.5658, 0.836, 0.8124, 0.836, 0.8124, 0.8733, 0.5658, 0.8447, 0.8239, 0.8447, 0.8239, 0.8733, 0.5658, 0.8541, 0.8344, 0.8541, 0.8344, 0.8733, 0.5658, 0.8638, 0.8435, 0.8638, 0.8435, 0.8733, 0.5658, 0.8733, 0.851, 0.1579, 0.5317, 0.2847, 0.3142, 0.1639, 0.5451, 0.1639, 0.5451, 0.2847, 0.3142, 0.1726, 0.5574, 0.1726, 0.5574, 0.2847, 0.3142, 0.1837, 0.5679, 0.1837, 0.5679, 0.2847, 0.3142, 0.1967, 0.5764, 0.1967, 0.5764, 0.2847, 0.3142, 0.2111, 0.5824, 0.2111, 0.5824, 0.2847, 0.3142, 0.2264, 0.5859, 0.2264, 0.5859, 0.2847, 0.3142, 0.2421, 0.5865, 0.2421, 0.5865, 0.2847, 0.3142, 0.2574, 0.5844, 0.2574, 0.5844, 0.2847, 0.3142, 0.2718, 0.5795, 0.2718, 0.5795, 0.2847, 0.3142, 0.2847, 0.5721, 0.854, 0.2471, 0.854, 0.5382, 0.844, 0.2535, 0.844, 0.2535, 0.854, 0.5382, 0.8339, 0.2618, 0.8339, 0.2618, 0.854, 0.5382, 0.8242, 0.2717, 0.8242, 0.2717, 0.854, 0.5382, 0.8152, 0.2828, 0.8152, 0.2828, 0.854, 0.5382, 0.8072, 0.2947, 0.8072, 0.2947, 0.854, 0.5382, 0.8006, 0.3069, 0.8006, 0.3069, 0.854, 0.5382, 0.7956, 0.319, 0.4539, 0.8412, 0.5608, 0.7252, 0.4642, 0.8468, 0.4642, 0.8468, 0.5608, 0.7252, 0.4764, 0.8525, 0.1439, 0.647, 0.1439, 0.6627, 0.1411, 0.6781, 0.1357, 0.6926, 0.1278, 0.7056, 0.1178, 0.7167, 0.106, 0.7253, 0.09294, 0.7313, 0.07903, 0.7343, 0.06486, 0.7343, 0.05096, 0.7312, 0.03787, 0.7252, 0.02608, 0.7164, 0.01606, 0.7053, 0.008189, 0.6922, 0.002765, 0.6777, 2.98e-08, 0.6623, 0.0, 0.6466, 0.002765, 0.6312, 0.008189, 0.6167, 0.01606, 0.6037, 0.02608, 0.5926, 0.03787, 0.5839, 0.05096, 0.5779, 0.06486, 0.5749, 0.07903, 0.575, 0.09293, 0.5781, 0.106, 0.5841, 0.1178, 0.5929, 0.1278, 0.604, 0.1357, 0.6171, 0.1411, 0.6316, 0.4764, 0.8525, 0.5608, 0.7252, 0.4901, 0.8581, 0.4901, 0.8581, 0.5608, 0.7252, 0.5046, 0.8634, 0.9449, 0.268, 0.9632, 0.5222, 0.9356, 0.279, 0.9356, 0.279, 0.9632, 0.5222, 0.9267, 0.2898, 0.9267, 0.2898, 0.9632, 0.5222, 0.9186, 0.3, 0.9186, 0.3, 0.9632, 0.5222, 0.9116, 0.3092, 0.2924, 0.5865, 0.2924, 0.7159, 0.2797, 0.5923, 0.2797, 0.5923, 0.2924, 0.7159, 0.2668, 0.5998, 0.07677, 0.4275, 0.1579, 0.3142, 0.09221, 0.4296, 0.09221, 0.4296, 0.1579, 0.3142, 0.1072, 0.4343, 0.1072, 0.4343, 0.1579, 0.3142, 0.121, 0.4417, 0.121, 0.4417, 0.1579, 0.3142, 0.1332, 0.4513, 0.1332, 0.4513, 0.1579, 0.3142, 0.1434, 0.4629, 0.8733, 0.7679, 0.93, 0.5658, 0.8785, 0.7743, 0.8785, 0.7743, 0.93, 0.5658, 0.8851, 0.7823, 0.8851, 0.7823, 0.93, 0.5658, 0.893, 0.7916, 0.893, 0.7916, 0.93, 0.5658, 0.9017, 0.8018, 0.9017, 0.8018, 0.93, 0.5658, 0.911, 0.8125, 0.911, 0.8125, 0.93, 0.5658, 0.9206, 0.8233, 0.9206, 0.8233, 0.93, 0.5658, 0.93, 0.8337, 0.5918, 0.1932, 0.7324, 0.0, 0.5949, 0.2074, 0.5949, 0.2074, 0.7324, 0.0, 0.6009, 0.221, 0.6009, 0.221, 0.7324, 0.0, 0.6096, 0.2334, 0.6096, 0.2334, 0.7324, 0.0, 0.6207, 0.2441, 0.6207, 0.2441, 0.7324, 0.0, 0.6337, 0.2528, 0.6337, 0.2528, 0.7324, 0.0, 0.6481, 0.259, 0.6481, 0.259, 0.7324, 0.0, 0.6634, 0.2625, 0.6634, 0.2625, 0.7324, 0.0, 0.6789, 0.2632, 0.6789, 0.2632, 0.7324, 0.0, 0.6942, 0.2612, 0.6942, 0.2612, 0.7324, 0.0, 0.7085, 0.2563, 0.7085, 0.2563, 0.7324, 0.0, 0.7214, 0.249, 0.7214, 0.249, 0.7324, 0.0, 0.7324, 0.2393, 0.00517, 0.4701, 0.01209, 0.4577, 0.02157, 0.4469, 0.03327, 0.4382, 0.04672, 0.4319, 0.0614, 0.4283, 0.07677, 0.4275, 0.09221, 0.4296, 0.1072, 0.4343, 0.121, 0.4417, 0.1332, 0.4513, 0.1434, 0.4629, 0.1511, 0.4759, 0.156, 0.4899, 0.1579, 0.5044, 0.1568, 0.5187, 0.1528, 0.5323, 0.1458, 0.5448, 0.1364, 0.5556, 0.1247, 0.5642, 0.1112, 0.5705, 0.09652, 0.5741, 0.08116, 0.5749, 0.06571, 0.5729, 0.05077, 0.5681, 0.03692, 0.5607, 0.02468, 0.5511, 0.01453, 0.5395, 0.006851, 0.5265, 0.001946, 0.5125, 0.0, 0.4981, 0.001089, 0.4838, 0.9632, 0.2471, 0.9632, 0.5222, 0.9542, 0.2573, 0.9542, 0.2573, 0.9632, 0.5222, 0.9449, 0.268, 0.9625, 0.8139, 0.9815, 0.5658, 0.9721, 0.8246, 0.9721, 0.8246, 0.9815, 0.5658, 0.9815, 0.835, 0.5949, 0.3201, 0.5949, 0.5658, 0.584, 0.3104, 0.584, 0.3104, 0.5949, 0.5658, 0.5712, 0.303, 0.5712, 0.303, 0.5949, 0.5658, 0.5569, 0.2981, 0.5569, 0.2981, 0.5949, 0.5658, 0.5417, 0.296, 0.5417, 0.296, 0.5949, 0.5658, 0.5261, 0.2966, 0.5261, 0.2966, 0.5949, 0.5658, 0.5108, 0.3, 0.5108, 0.3, 0.5949, 0.5658, 0.4963, 0.3061, 0.4963, 0.3061, 0.5949, 0.5658, 0.4833, 0.3146, 0.4833, 0.3146, 0.5949, 0.5658, 0.4721, 0.3251, 0.4721, 0.3251, 0.5949, 0.5658, 0.4633, 0.3374, 0.4633, 0.3374, 0.5949, 0.5658, 0.4571, 0.3508, 0.4571, 0.3508, 0.5949, 0.5658, 0.4539, 0.365, 0.9116, 0.2471, 0.9116, 0.5224, 0.9026, 0.2573, 0.9026, 0.2573, 0.9116, 0.5224, 0.8934, 0.2681, 0.8934, 0.2681, 0.9116, 0.5224, 0.8841, 0.2791, 0.8841, 0.2791, 0.9116, 0.5224, 0.8752, 0.2899, 0.8752, 0.2899, 0.9116, 0.5224, 0.867, 0.3002, 0.867, 0.3002, 0.9116, 0.5224, 0.8599, 0.3094, 0.8599, 0.3094, 0.9116, 0.5224, 0.854, 0.3173, 0.4393, 0.408, 0.4539, 0.5568, 0.4292, 0.4196, 0.4292, 0.4196, 0.4539, 0.5568, 0.4169, 0.4292, 0.4169, 0.4292, 0.4539, 0.5568, 0.4031, 0.4365, 0.4031, 0.4365, 0.4539, 0.5568, 0.3882, 0.4413, 0.3882, 0.4413, 0.4539, 0.5568, 0.3727, 0.4434, 0.3727, 0.4434, 0.4539, 0.5568, 0.3573, 0.4425, 0.1439, 0.6934, 0.1561, 0.5749, 0.1561, 0.7012, 0.93, 0.7753, 0.9815, 0.5658, 0.9366, 0.7835, 0.9366, 0.7835, 0.9815, 0.5658, 0.9444, 0.7929, 0.3011, 0.4008, 0.297, 0.3871, 0.296, 0.3728, 0.2979, 0.3584, 0.3028, 0.3444, 0.3105, 0.3313, 0.3206, 0.3198, 0.3329, 0.3101, 0.3467, 0.3028, 0.3617, 0.298, 0.3771, 0.296, 0.3925, 0.2968, 0.4072, 0.3004, 0.4206, 0.3066, 0.4323, 0.3153, 0.4418, 0.3261, 0.4487, 0.3386, 0.4528, 0.3522, 0.4539, 0.3665, 0.4519, 0.381, 0.447, 0.395, 0.4393, 0.408, 0.4292, 0.4196, 0.4169, 0.4292, 0.4031, 0.4365, 0.3882, 0.4413, 0.3727, 0.4434, 0.3573, 0.4425, 0.3427, 0.4389, 0.3292, 0.4327, 0.3175, 0.424, 0.308, 0.4132, 0.9444, 0.7929, 0.9815, 0.5658, 0.9532, 0.8031, 0.9532, 0.8031, 0.9815, 0.5658, 0.9625, 0.8139])
me_cone.update()

# ---- objects
ob_light = bpy.data.objects.new('Light', light_light)
ob_camera = bpy.data.objects.new('Camera', cam_camera)
ob_cone = bpy.data.objects.new('Cone', me_cone)

# ---- transforms, parenting, visibility, modifiers, constraints
ob_light.location = (4.076, 1.005, 5.904)
ob_light.rotation_euler = (0.6503, 0.05522, 1.866)
ob_light.lock_rotations_4d = False
ob_light.empty_display_type = 'ARROWS'
ob_light.color = (0.0, 0.0, 0.0, 0.0)
ob_light.lineart.crease_threshold = 0.0
ob_camera.location = (7.359, -6.926, 4.958)
ob_camera.rotation_euler = (1.109, 0.0, 0.8149)
ob_camera.lock_rotations_4d = False
ob_camera.empty_display_type = 'ARROWS'
ob_camera.color = (0.0, 0.0, 0.0, 0.0)
ob_camera.display_type = 'WIRE'
ob_camera.lineart.crease_threshold = 0.0
ob_cone.location = (0.0, -1.0, -0.2381)
ob_cone.rotation_euler = (1.571, 0.0, 0.0)
ob_cone.scale = (0.5, 0.5, 1.5)

# ---- collection membership
col_collection.objects.link(ob_light)
col_collection.objects.link(ob_camera)
col_collection.objects.link(ob_cone)

# ---- scene / render settings (as saved in the file)
scene.camera = ob_camera
scene.frame_start = 1; scene.frame_end = 250; scene.frame_set(1)
scene.render.engine = 'BLENDER_EEVEE_NEXT'
scene.cycles.sampling_pattern = 'TABULATED_SOBOL'
scene.cycles.use_light_tree = False
scene.view_settings.view_transform = 'Filmic'
bpy.context.view_layer.update()
